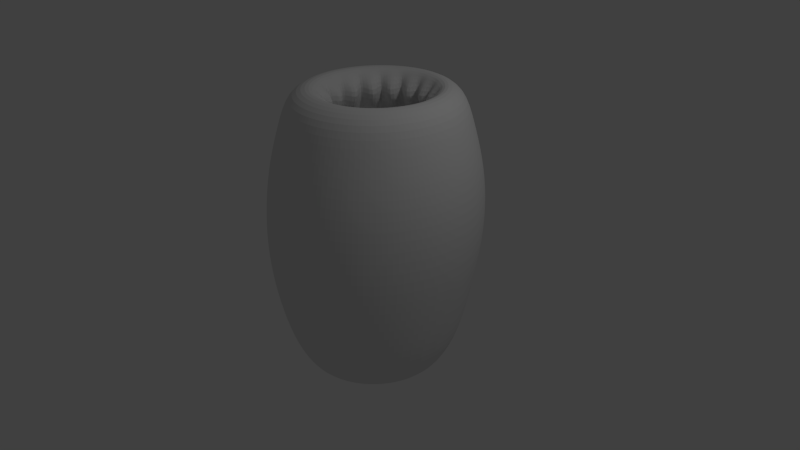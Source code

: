# Source: Lamprey_1_.blend  (saved by Blender 2.76.0; exported with 4.5.12 LTS)
import bpy
from mathutils import Matrix  # noqa: F401  (used for matrix-valued properties, if any)

bpy.ops.wm.read_factory_settings(use_empty=True)
scene = bpy.context.scene
scene.name = 'Scene'

# ---- collections
col_collection_1 = bpy.data.collections.new('Collection 1'); scene.collection.children.link(col_collection_1)

# ---- materials (node trees are filled in below, after node groups)
mat_material_001 = bpy.data.materials.new('Material.001')
mat_material_001.alpha_threshold = 0.0
mat_material_001.use_transparent_shadow = False
mat_material_001.roughness = 0.5

# ---- material node trees

# ---- world
world_world = bpy.data.worlds.new('World'); scene.world = world_world
world_world.color = (0.05088, 0.05088, 0.05088)
world_world.use_sun_shadow = False
world_world.sun_shadow_jitter_overblur = 0.0
world_world.cycles.sampling_method = 'MANUAL'
world_world.cycles.sample_map_resolution = 256

# ---- cameras
cam_camera = bpy.data.cameras.new('Camera')
cam_camera.clip_end = 100.0
cam_camera.lens = 35.0
cam_camera.sensor_width = 32.0
cam_camera.sensor_height = 18.0
cam_camera.ortho_scale = 7.314
cam_camera.dof.focus_distance = 0.0
cam_camera.dof.aperture_fstop = 128.0

# ---- lights
light_lamp = bpy.data.lights.new('Lamp', 'POINT')
light_lamp.transmission_factor = 0.0
light_lamp.cutoff_distance = 30.0
light_lamp.energy = 100.0
light_lamp.shadow_buffer_clip_start = 1.001
light_lamp.shadow_soft_size = 0.1
light_lamp.shadow_maximum_resolution = 0.006
light_lamp.use_absolute_resolution = True
light_lamp.cycles.use_multiple_importance_sampling = False

# ---- meshes
me_cylinder = bpy.data.meshes.new('Cylinder')
me_cylinder.from_pydata([(-2.964e-08, 1.3, 0.1905), (-7.62e-09, 1.062, 0.9121), (0.2536, 1.275, 0.1905), (0.2072, 1.042, 0.9121), (0.4974, 1.201, 0.1905), (0.4064, 0.9812, 0.9121), (0.7221, 1.081, 0.1905), (0.59, 0.883, 0.9121), (0.919, 0.919, 0.1905), (0.751, 0.751, 0.9121), (1.081, 0.7221, 0.1905), (0.883, 0.59, 0.9121), (1.201, 0.4974, 0.1905), (0.9812, 0.4064, 0.9121), (1.275, 0.2536, 0.1905), (1.042, 0.2072, 0.9121), (1.3, 1.249e-08, 0.1905), (1.062, 6.168e-08, 0.9121), (1.275, -0.2536, 0.1905), (1.042, -0.2072, 0.9121), (1.201, -0.4974, 0.1905), (0.9812, -0.4064, 0.9121), (1.081, -0.7221, 0.1905), (0.883, -0.59, 0.9121), (0.919, -0.919, 0.1905), (0.751, -0.751, 0.9121), (0.7221, -1.081, 0.1905), (0.59, -0.883, 0.9121), (0.4974, -1.201, 0.1905), (0.4064, -0.9812, 0.9121), (0.2536, -1.275, 0.1905), (0.2072, -1.042, 0.9121), (-4.531e-07, -1.3, 0.1905), (-3.537e-07, -1.062, 0.9121), (-0.2536, -1.275, 0.1905), (-0.2072, -1.042, 0.9121), (-0.4974, -1.201, 0.1905), (-0.4064, -0.9812, 0.9121), (-0.7221, -1.081, 0.1905), (-0.59, -0.883, 0.9121), (-0.919, -0.919, 0.1905), (-0.751, -0.751, 0.9121), (-1.081, -0.7221, 0.1905), (-0.883, -0.59, 0.9121), (-1.201, -0.4974, 0.1905), (-0.9812, -0.4064, 0.9121), (-1.275, -0.2536, 0.1905), (-1.042, -0.2072, 0.9121), (-1.3, 1.169e-06, 0.1905), (-1.062, 1.007e-06, 0.9121), (-1.275, 0.2536, 0.1905), (-1.042, 0.2072, 0.9121), (-1.201, 0.4974, 0.1905), (-0.9812, 0.4064, 0.9121), (-1.081, 0.7221, 0.1905), (-0.883, 0.59, 0.9121), (-0.919, 0.919, 0.1905), (-0.7509, 0.751, 0.9121), (-0.7221, 1.081, 0.1905), (-0.59, 0.883, 0.9121), (-0.4974, 1.201, 0.1905), (-0.4064, 0.9812, 0.9121), (-0.2536, 1.275, 0.1905), (-0.2072, 1.042, 0.9121), (-0.01527, 0.7339, 1.113), (0.1275, 0.7198, 1.113), (0.2649, 0.6781, 1.113), (0.3914, 0.6105, 1.113), (0.5023, 0.5195, 1.113), (0.5934, 0.4085, 1.113), (0.661, 0.282, 1.113), (0.7027, 0.1447, 1.113), (0.7167, 0.00185, 1.113), (0.7027, -0.141, 1.113), (0.661, -0.2783, 1.113), (0.5934, -0.4048, 1.113), (0.5023, -0.5158, 1.113), (0.3914, -0.6068, 1.113), (0.2649, -0.6744, 1.113), (0.1275, -0.7161, 1.113), (-0.01527, -0.7302, 1.113), (-0.1581, -0.7161, 1.113), (-0.2954, -0.6744, 1.113), (-0.4219, -0.6068, 1.113), (-0.5329, -0.5158, 1.113), (-0.6239, -0.4048, 1.113), (-0.6916, -0.2783, 1.113), (-0.7332, -0.141, 1.113), (-0.7473, 0.001851, 1.113), (-0.7332, 0.1447, 1.113), (-0.6916, 0.282, 1.113), (-0.6239, 0.4085, 1.113), (-0.5329, 0.5195, 1.113), (-0.4219, 0.6105, 1.113), (-0.2954, 0.6781, 1.113), (-0.1581, 0.7198, 1.113), (0.03107, 0.5615, 1.025), (0.2038, 0.7736, 1.045), (0.2501, 0.5167, 1.025), (0.4992, 0.6512, 1.045), (0.4357, 0.3892, 1.025), (0.7253, 0.4251, 1.045), (0.5598, 0.1983, 1.025), (0.8477, 0.1297, 1.045), (0.6033, -0.02683, 1.025), (0.8477, -0.1901, 1.045), (0.5598, -0.252, 1.025), (0.7253, -0.4855, 1.045), (0.4357, -0.4428, 1.025), (0.4992, -0.7116, 1.045), (0.2501, -0.5704, 1.025), (0.2038, -0.834, 1.045), (0.03107, -0.6152, 1.025), (-0.116, -0.834, 1.045), (-0.1879, -0.5704, 1.025), (-0.4114, -0.7116, 1.045), (-0.3736, -0.4428, 1.025), (-0.6375, -0.4855, 1.045), (-0.4976, -0.252, 1.025), (-0.7599, -0.1901, 1.045), (-0.5412, -0.02683, 1.025), (-0.7599, 0.1297, 1.045), (-0.4976, 0.1983, 1.025), (-0.6375, 0.4251, 1.045), (-0.3736, 0.3892, 1.025), (-0.4114, 0.6512, 1.045), (-0.1879, 0.5167, 1.025), (-0.116, 0.7736, 1.045), (-0.1237, 1.058, 0.8395), (0.103, 0.718, 0.9701), (0.2035, 0.9812, 0.8395), (0.3692, 0.6077, 0.9701), (0.481, 0.7611, 0.8395), (0.573, 0.4039, 0.9701), (0.6663, 0.4318, 0.8395), (0.6833, 0.1377, 0.9701), (0.7314, 0.04331, 0.8395), (0.6833, -0.1505, 0.9701), (0.6663, -0.3452, 0.8395), (0.573, -0.4167, 0.9701), (0.481, -0.6745, 0.8395), (0.3692, -0.6205, 0.9701), (0.2035, -0.8946, 0.8395), (0.103, -0.7308, 0.9701), (-0.1237, -0.9718, 0.8395), (-0.1852, -0.7308, 0.9701), (-0.451, -0.8946, 0.8395), (-0.4515, -0.6205, 0.9701), (-0.7284, -0.6745, 0.8395), (-0.6552, -0.4167, 0.9701), (-0.9138, -0.3452, 0.8395), (-0.7655, -0.1505, 0.9701), (-0.9789, 0.04331, 0.8395), (-0.7655, 0.1377, 0.9701), (-0.9138, 0.4318, 0.8395), (-0.6552, 0.4039, 0.9701), (-0.7284, 0.7611, 0.8395), (-0.4515, 0.6077, 0.9701), (-0.451, 0.9812, 0.8395), (-0.1852, 0.718, 0.9701), (-0.04112, 0.6211, 0.741), (0.0813, 0.6091, 0.741), (0.199, 0.5734, 0.741), (0.3075, 0.5154, 0.741), (0.4026, 0.4373, 0.741), (0.4806, 0.3422, 0.741), (0.5386, 0.2337, 0.741), (0.5743, 0.116, 0.741), (0.5864, -0.006397, 0.741), (0.5743, -0.1288, 0.741), (0.5386, -0.2465, 0.741), (0.4806, -0.355, 0.741), (0.4026, -0.4501, 0.741), (0.3075, -0.5282, 0.741), (0.199, -0.5862, 0.741), (0.0813, -0.6219, 0.741), (-0.04112, -0.6339, 0.741), (-0.1635, -0.6219, 0.741), (-0.2813, -0.5862, 0.741), (-0.3898, -0.5282, 0.741), (-0.4849, -0.4501, 0.741), (-0.5629, -0.355, 0.741), (-0.6209, -0.2465, 0.741), (-0.6566, -0.1288, 0.741), (-0.6687, -0.006396, 0.741), (-0.6566, 0.116, 0.741), (-0.6209, 0.2337, 0.741), (-0.5629, 0.3422, 0.741), (-0.4849, 0.4373, 0.741), (-0.3898, 0.5154, 0.741), (-0.2813, 0.5734, 0.741), (-0.1635, 0.6091, 0.741), (0.02204, 1.43, -0.6725), (0.2903, 1.403, -0.6725), (0.5483, 1.325, -0.6725), (0.7861, 1.198, -0.6725), (0.9945, 1.027, -0.6725), (1.166, 0.8186, -0.6725), (1.293, 0.5809, -0.6725), (1.371, 0.3229, -0.6725), (1.397, 0.05456, -0.6725), (1.371, -0.2137, -0.6725), (1.293, -0.4717, -0.6725), (1.166, -0.7095, -0.6725), (0.9945, -0.9179, -0.6725), (0.7861, -1.089, -0.6725), (0.5483, -1.216, -0.6725), (0.2903, -1.294, -0.6725), (0.02204, -1.321, -0.6725), (-0.2463, -1.294, -0.6725), (-0.5043, -1.216, -0.6725), (-0.742, -1.089, -0.6725), (-0.9504, -0.9179, -0.6725), (-1.121, -0.7095, -0.6725), (-1.249, -0.4717, -0.6725), (-1.327, -0.2137, -0.6725), (-1.353, 0.05456, -0.6725), (-1.327, 0.3229, -0.6725), (-1.249, 0.5809, -0.6725), (-1.121, 0.8186, -0.6725), (-0.9504, 1.027, -0.6725), (-0.742, 1.198, -0.6725), (-0.5043, 1.325, -0.6725), (-0.2463, 1.403, -0.6725), (0.008584, 0.9452, -1.775), (0.172, 0.9291, -1.775), (0.3291, 0.8815, -1.775), (0.4739, 0.8041, -1.775), (0.6008, 0.6999, -1.775), (0.7049, 0.573, -1.775), (0.7823, 0.4282, -1.775), (0.83, 0.2711, -1.775), (0.846, 0.1078, -1.775), (0.83, -0.05563, -1.775), (0.7823, -0.2127, -1.775), (0.7049, -0.3575, -1.775), (0.6008, -0.4844, -1.775), (0.4739, -0.5886, -1.775), (0.3291, -0.666, -1.775), (0.172, -0.7136, -1.775), (0.008584, -0.7297, -1.775), (-0.1548, -0.7136, -1.775), (-0.3119, -0.666, -1.775), (-0.4567, -0.5886, -1.775), (-0.5836, -0.4844, -1.775), (-0.6877, -0.3575, -1.775), (-0.7651, -0.2127, -1.775), (-0.8128, -0.05563, -1.775), (-0.8289, 0.1078, -1.775), (-0.8128, 0.2711, -1.775), (-0.7651, 0.4282, -1.775), (-0.6877, 0.573, -1.775), (-0.5836, 0.6999, -1.775), (-0.4567, 0.8041, -1.775), (-0.3119, 0.8815, -1.775), (-0.1548, 0.9291, -1.775), (0.01917, 0.8376, -1.7), (0.158, 0.824, -1.7), (0.2915, 0.7835, -1.7), (0.4145, 0.7177, -1.7), (0.5224, 0.6292, -1.7), (0.6109, 0.5214, -1.7), (0.6766, 0.3984, -1.7), (0.7171, 0.2649, -1.7), (0.7308, 0.126, -1.7), (0.7171, -0.0128, -1.7), (0.6766, -0.1463, -1.7), (0.6109, -0.2693, -1.7), (0.5224, -0.3772, -1.7), (0.4145, -0.4657, -1.7), (0.2915, -0.5314, -1.7), (0.158, -0.5719, -1.7), (0.01917, -0.5856, -1.7), (-0.1197, -0.5719, -1.7), (-0.2532, -0.5314, -1.7), (-0.3762, -0.4657, -1.7), (-0.484, -0.3772, -1.7), (-0.5725, -0.2693, -1.7), (-0.6383, -0.1463, -1.7), (-0.6788, -0.0128, -1.7), (-0.6924, 0.126, -1.7), (-0.6788, 0.2649, -1.7), (-0.6383, 0.3984, -1.7), (-0.5725, 0.5214, -1.7), (-0.484, 0.6292, -1.7), (-0.3762, 0.7177, -1.7), (-0.2532, 0.7835, -1.7), (-0.1197, 0.824, -1.7), (0.02028, 0.9095, -1.569), (0.08175, 0.4647, -1.506), (0.3227, 0.8494, -1.569), (0.1953, 0.4121, -1.506), (0.5792, 0.678, -1.569), (0.2823, 0.3149, -1.506), (0.7505, 0.4216, -1.569), (0.3293, 0.1879, -1.506), (0.8106, 0.1192, -1.569), (0.3293, 0.05044, -1.506), (0.7505, -0.1833, -1.569), (0.2823, -0.07656, -1.506), (0.5792, -0.4397, -1.569), (0.1953, -0.1738, -1.506), (0.3227, -0.611, -1.569), (0.08175, -0.2264, -1.506), (0.02028, -0.6712, -1.569), (-0.04119, -0.2264, -1.506), (-0.2822, -0.611, -1.569), (-0.1548, -0.1738, -1.506), (-0.5386, -0.4397, -1.569), (-0.2417, -0.07656, -1.506), (-0.7099, -0.1833, -1.569), (-0.2888, 0.05044, -1.506), (-0.7701, 0.1192, -1.569), (-0.2888, 0.1879, -1.506), (-0.7099, 0.4216, -1.569), (-0.2417, 0.3149, -1.506), (-0.5386, 0.678, -1.569), (-0.1548, 0.4121, -1.506), (-0.2822, 0.8494, -1.569), (-0.04119, 0.4647, -1.506), (0.02028, 0.8903, -1.317), (0.1721, 0.9497, -1.297), (0.3154, 0.8316, -1.317), (0.4526, 0.8233, -1.297), (0.5656, 0.6645, -1.317), (0.6673, 0.5896, -1.297), (0.7328, 0.4143, -1.317), (0.7835, 0.2844, -1.297), (0.7915, 0.1192, -1.317), (0.7835, -0.04604, -1.297), (0.7328, -0.1759, -1.317), (0.6673, -0.3513, -1.297), (0.5656, -0.4261, -1.317), (0.4526, -0.5849, -1.297), (0.3154, -0.5933, -1.317), (0.1721, -0.7114, -1.297), (0.02028, -0.652, -1.317), (-0.1315, -0.7114, -1.297), (-0.2748, -0.5933, -1.317), (-0.412, -0.5849, -1.297), (-0.525, -0.4261, -1.317), (-0.6267, -0.3513, -1.297), (-0.6922, -0.1759, -1.317), (-0.7429, -0.04604, -1.297), (-0.7509, 0.1192, -1.317), (-0.7429, 0.2844, -1.297), (-0.6922, 0.4143, -1.317), (-0.6267, 0.5896, -1.297), (-0.525, 0.6645, -1.317), (-0.412, 0.8233, -1.297), (-0.2748, 0.8316, -1.317), (-0.1315, 0.9497, -1.297), (-0.02173, 0.9472, -1.285), (0.1287, 0.9324, -1.285), (0.2733, 0.8885, -1.285), (0.4066, 0.8173, -1.285), (0.5234, 0.7214, -1.285), (0.6193, 0.6046, -1.285), (0.6905, 0.4713, -1.285), (0.7344, 0.3267, -1.285), (0.7492, 0.1763, -1.285), (0.7344, 0.02593, -1.285), (0.6905, -0.1187, -1.285), (0.6193, -0.252, -1.285), (0.5234, -0.3688, -1.285), (0.4066, -0.4647, -1.285), (0.2733, -0.5359, -1.285), (0.1287, -0.5798, -1.285), (-0.02173, -0.5946, -1.285), (-0.1721, -0.5798, -1.285), (-0.3167, -0.5359, -1.285), (-0.45, -0.4647, -1.285), (-0.5668, -0.3688, -1.285), (-0.6627, -0.252, -1.285), (-0.7339, -0.1187, -1.285), (-0.7778, 0.02593, -1.285), (-0.7926, 0.1763, -1.285), (-0.7778, 0.3267, -1.285), (-0.7339, 0.4713, -1.285), (-0.6627, 0.6046, -1.285), (-0.5668, 0.7214, -1.285), (-0.45, 0.8173, -1.285), (-0.3167, 0.8885, -1.285), (-0.1721, 0.9324, -1.285), (-0.01931, 0.6844, -1.236), (0.1941, 0.966, -1.25), (0.1617, 0.6507, -1.236), (0.4557, 0.8576, -1.25), (0.3557, 0.5291, -1.236), (0.656, 0.6574, -1.25), (0.4707, 0.357, -1.236), (0.7643, 0.3958, -1.25), (0.511, 0.1541, -1.236), (0.7643, 0.1126, -1.25), (0.4707, -0.04891, -1.236), (0.656, -0.149, -1.25), (0.3557, -0.221, -1.236), (0.4557, -0.3493, -1.25), (0.1836, -0.3359, -1.236), (0.1941, -0.4577, -1.25), (-0.01931, -0.3763, -1.236), (-0.0891, -0.4577, -1.25), (-0.2223, -0.3359, -1.236), (-0.3507, -0.3493, -1.25), (-0.3943, -0.221, -1.236), (-0.551, -0.149, -1.25), (-0.5093, -0.04891, -1.236), (-0.6593, 0.1126, -1.25), (-0.5497, 0.1541, -1.236), (-0.6593, 0.3958, -1.25), (-0.5093, 0.357, -1.236), (-0.551, 0.6574, -1.25), (-0.3943, 0.5291, -1.236), (-0.3507, 0.8576, -1.25), (-0.2223, 0.644, -1.236), (-0.0891, 0.966, -1.25), (-0.01931, 0.5331, -1.082), (0.1758, 0.7607, -0.6895), (0.1383, 0.5037, -1.082), (0.4036, 0.6664, -0.6895), (0.3073, 0.3978, -1.082), (0.578, 0.492, -0.6895), (0.4074, 0.248, -1.082), (0.6724, 0.2642, -0.6895), (0.4425, 0.07126, -1.082), (0.6724, 0.01758, -0.6895), (0.4074, -0.1055, -1.082), (0.578, -0.2102, -0.6895), (0.3073, -0.2553, -1.082), (0.4036, -0.3846, -0.6895), (0.1574, -0.3554, -1.082), (0.1758, -0.479, -0.6895), (-0.01931, -0.3906, -1.082), (-0.0708, -0.479, -0.6895), (-0.1961, -0.3554, -1.082), (-0.2986, -0.3846, -0.6895), (-0.3459, -0.2553, -1.082), (-0.473, -0.2102, -0.6895), (-0.446, -0.1055, -1.082), (-0.5674, 0.01758, -0.6895), (-0.4811, 0.07126, -1.082), (-0.5674, 0.2642, -0.6895), (-0.446, 0.248, -1.082), (-0.473, 0.492, -0.6895), (-0.3459, 0.3978, -1.082), (-0.2986, 0.6664, -0.6895), (-0.196, 0.4979, -1.082), (-0.0708, 0.7607, -0.6895), (-0.07653, 0.9308, -0.2036), (-0.01116, 0.2319, 0.207), (0.192, 0.8774, -0.2036), (0.03953, 0.2156, 0.207), (0.4196, 0.7253, -0.2036), (0.07832, 0.1855, 0.207), (0.5717, 0.4977, -0.2036), (0.09932, 0.1461, 0.207), (0.6251, 0.2292, -0.2036), (0.09932, 0.1036, 0.207), (0.5717, -0.03935, -0.2036), (0.07832, 0.06422, 0.207), (1.044, -0.8644, 0.2443), (0.1555, -0.09988, 0.7332), (0.192, -0.4191, -0.2036), (0.03693, -0.1413, 0.7332), (-0.07653, -0.4725, -0.2036), (-0.06602, 0.01781, 0.207), (-0.345, -0.4191, -0.2036), (-0.1167, 0.03411, 0.207), (-0.5727, -0.267, -0.2036), (-0.1555, 0.06422, 0.207), (-0.7248, -0.03935, -0.2036), (-0.1765, 0.1036, 0.207), (-0.7782, 0.2292, -0.2036), (-0.1765, 0.1461, 0.207), (-0.7248, 0.4977, -0.2036), (-0.1555, 0.1855, 0.207), (-0.5727, 0.7253, -0.2036), (-0.1167, 0.2156, 0.207), (-0.345, 0.8774, -0.2036), (-0.06602, 0.2319, 0.207), (-0.04615, 0.658, 0.667), (0.05015, 0.2999, 0.6583), (0.2205, 0.6324, 0.6514), (0.1702, 0.2697, 0.6603), (0.4563, 0.5076, 0.6222), (0.2669, 0.2033, 0.6632), (0.6254, 0.3028, 0.5838), (0.3256, 0.111, 0.6668), (0.7019, 0.04899, 0.5421), (0.3373, 0.006717, 0.6703), (0.6743, -0.2151, 0.5033), (0.3002, -0.09361, 0.6734), (0.5467, -0.4493, 0.4735), (0.06712, 0.004641, 0.1584), (0.3386, -0.6179, 0.4571), (0.01961, -0.01487, 0.1591), (0.08164, -0.6953, 0.4566), (-0.01622, -0.2347, 0.6755), (-0.185, -0.6697, 0.4722), (-0.1363, -0.2044, 0.6735), (-0.4208, -0.545, 0.5014), (-0.233, -0.138, 0.6705), (-0.5899, -0.3401, 0.5398), (-0.2917, -0.0457, 0.667), (-0.6664, -0.08634, 0.5815), (-0.3034, 0.05856, 0.6634), (-0.6172, 0.1818, 0.6344), (-0.2616, 0.1639, 0.6603), (-0.5227, 0.4205, 0.6366), (-0.1861, 0.24, 0.6584), (-0.3031, 0.5806, 0.6665), (-0.07496, 0.2895, 0.6576), (1.065, -0.1106, -1.68), (1.004, -0.3122, -1.68), (-1.043, -0.1106, -1.68), (-1.064, 0.0991, -1.68), (0.9045, -0.4981, -1.68), (-1.043, 0.3088, -1.68), (0.7708, -0.6609, -1.68), (-0.9823, 0.5104, -1.68), (0.6079, -0.7946, -1.68), (-0.8829, 0.6963, -1.68), (0.4221, -0.8939, -1.68), (0.01077, 1.174, -1.68), (0.2205, 1.153, -1.68), (-0.7493, 0.8591, -1.68), (0.2205, -0.9551, -1.68), (0.4221, 1.092, -1.68), (-0.5864, 0.9928, -1.68), (0.01077, -0.9758, -1.68), (0.6079, 0.9928, -1.68), (-0.4006, 1.092, -1.68), (-0.1989, -0.9551, -1.68), (0.7708, 0.8591, -1.68), (-0.1989, 1.153, -1.68), (-0.4006, -0.8939, -1.68), (0.9045, 0.6963, -1.68), (-0.5864, -0.7946, -1.68), (1.004, 0.5104, -1.68), (-0.7493, -0.6609, -1.68), (1.065, 0.3088, -1.68), (-0.8829, -0.4981, -1.68), (1.086, 0.0991, -1.68), (-0.9823, -0.3122, -1.68), (1.176, -0.1441, -1.408), (-1.148, -0.1441, -1.408), (0.01382, 1.272, -1.408), (1.108, -0.3663, -1.408), (-1.171, 0.08705, -1.408), (0.9989, -0.5712, -1.408), (-1.148, 0.3182, -1.408), (0.8516, -0.7507, -1.408), (-1.081, 0.5404, -1.408), (0.672, -0.898, -1.408), (-0.9713, 0.7453, -1.408), (0.4672, -1.008, -1.408), (0.245, 1.249, -1.408), (-0.8239, 0.9248, -1.408), (0.245, -1.075, -1.408), (0.4672, 1.182, -1.408), (-0.6444, 1.072, -1.408), (0.01382, -1.098, -1.408), (0.672, 1.072, -1.408), (-0.4396, 1.182, -1.408), (-0.2173, -1.075, -1.408), (0.8516, 0.9248, -1.408), (-0.2173, 1.249, -1.408), (-0.4396, -1.008, -1.408), (0.9989, 0.7453, -1.408), (-0.6444, -0.898, -1.408), (1.108, 0.5404, -1.408), (-0.8239, -0.7507, -1.408), (1.176, 0.3182, -1.408), (-0.9713, -0.5712, -1.408), (1.199, 0.08705, -1.408), (-1.081, -0.3663, -1.408), (1.304, -0.185, -1.04), (-1.268, -0.185, -1.04), (0.01793, 1.382, -1.04), (1.229, -0.4309, -1.04), (-1.293, 0.0708, -1.04), (1.108, -0.6576, -1.04), (-1.268, 0.3266, -1.04), (0.945, -0.8562, -1.04), (-1.193, 0.5725, -1.04), (0.7463, -1.019, -1.04), (-1.072, 0.7992, -1.04), (0.5196, -1.14, -1.04), (0.2737, 1.357, -1.04), (-0.9091, 0.9978, -1.04), (0.2737, -1.215, -1.04), (0.5196, 1.282, -1.04), (-0.7104, 1.161, -1.04), (0.01793, -1.24, -1.04), (0.7463, 1.161, -1.04), (-0.4838, 1.282, -1.04), (-0.2378, -1.215, -1.04), (0.945, 0.9978, -1.04), (-0.2378, 1.357, -1.04), (-0.4838, -1.14, -1.04), (1.108, 0.7992, -1.04), (-0.7104, -1.019, -1.04), (1.229, 0.5725, -1.04), (-0.9091, -0.8562, -1.04), (1.304, 0.3266, -1.04), (-1.072, -0.6576, -1.04), (1.329, 0.0708, -1.04), (-1.193, -0.4309, -1.04), (0.9862, 1.002, -0.241), (1.158, 0.7934, -0.241), (0.7772, -1.119, -0.241), (0.5388, -1.247, -0.241), (-1.263, -0.5005, -0.241), (-1.342, -0.2418, -0.241), (0.01102, 1.406, -0.241), (0.2801, 1.38, -0.241), (-0.258, 1.38, -0.241), (1.364, -0.2418, -0.241), (1.285, -0.5005, -0.241), (-0.5167, -1.247, -0.241), (-0.7551, -1.119, -0.241), (-1.136, 0.7934, -0.241), (-0.9641, 1.002, -0.241), (1.285, 0.555, -0.241), (0.2801, -1.325, -0.241), (-1.368, 0.02728, -0.241), (0.5388, 1.301, -0.241), (1.158, -0.7389, -0.241), (-0.9641, -0.9479, -0.241), (-0.7551, 1.174, -0.241), (1.364, 0.2963, -0.241), (0.01102, -1.352, -0.241), (-1.342, 0.2963, -0.241), (0.7772, 1.174, -0.241), (0.9862, -0.9479, -0.241), (-1.136, -0.7389, -0.241), (-0.5167, 1.301, -0.241), (1.39, 0.02728, -0.241), (-0.258, -1.325, -0.241), (-1.263, 0.555, -0.241), (-2.019e-08, 1.192, 0.5953), (0.2326, 1.17, 0.5953), (0.4563, 1.102, 0.5953), (0.6625, 0.9915, 0.5953), (0.8432, 0.8432, 0.5953), (0.9915, 0.6625, 0.5953), (1.102, 0.4563, 0.5953), (1.17, 0.2326, 0.5953), (1.192, 3.474e-08, 0.5953), (1.17, -0.2326, 0.5953), (1.102, -0.4563, 0.5953), (0.9915, -0.6625, 0.5953), (0.8432, -0.8432, 0.5953), (0.6625, -0.9915, 0.5953), (0.4563, -1.102, 0.5953), (0.2326, -1.17, 0.5953), (-4.087e-07, -1.192, 0.5953), (-0.2326, -1.17, 0.5953), (-0.4563, -1.102, 0.5953), (-0.6625, -0.9915, 0.5953), (-0.8432, -0.8432, 0.5953), (-0.9915, -0.6625, 0.5953), (-1.102, -0.4563, 0.5953), (-1.17, -0.2326, 0.5953), (-1.192, 1.096e-06, 0.5953), (-1.17, 0.2326, 0.5953), (-1.102, 0.4563, 0.5953), (-0.9915, 0.6625, 0.5953), (-0.8432, 0.8432, 0.5953), (-0.6625, 0.9915, 0.5953), (-0.4563, 1.102, 0.5953), (-0.2326, 1.17, 0.5953), (0.8282, -0.1655, 1.167), (0.8446, 0.001165, 1.167), (-0.3365, -0.788, 1.167), (-0.1763, -0.8366, 1.167), (-0.7199, 0.4757, 1.167), (-0.7988, 0.3281, 1.167), (0.7006, 0.4757, 1.167), (0.5944, 0.6052, 1.167), (0.3173, -0.788, 1.167), (0.465, -0.7091, 1.167), (-0.8474, -0.1655, 1.167), (-0.7988, -0.3257, 1.167), (-0.009614, 0.8554, 1.167), (-0.1763, 0.839, 1.167), (0.157, 0.839, 1.167), (0.7796, -0.3257, 1.167), (-0.4842, -0.7091, 1.167), (-0.6136, 0.6052, 1.167), (0.7796, 0.3281, 1.167), (0.157, -0.8366, 1.167), (-0.8638, 0.001166, 1.167), (0.3173, 0.7903, 1.167), (0.7006, -0.4734, 1.167), (-0.6136, -0.6028, 1.167), (-0.4842, 0.7114, 1.167), (0.8282, 0.1678, 1.167), (-0.009614, -0.853, 1.167), (-0.8474, 0.1678, 1.167), (0.465, 0.7114, 1.167), (0.5944, -0.6028, 1.167), (-0.7199, -0.4734, 1.167), (-0.3365, 0.7903, 1.167)], [], [(640, 1, 3, 641), (641, 3, 5, 642), (642, 5, 7, 643), (643, 7, 9, 644), (644, 9, 11, 645), (645, 11, 13, 646), (646, 13, 15, 647), (647, 15, 17, 648), (648, 17, 19, 649), (649, 19, 21, 650), (650, 21, 23, 651), (651, 23, 25, 652), (652, 25, 27, 653), (653, 27, 29, 654), (654, 29, 31, 655), (655, 31, 33, 656), (656, 33, 35, 657), (657, 35, 37, 658), (658, 37, 39, 659), (659, 39, 41, 660), (660, 41, 43, 661), (661, 43, 45, 662), (662, 45, 47, 663), (663, 47, 49, 664), (664, 49, 51, 665), (665, 51, 53, 666), (666, 53, 55, 667), (667, 55, 57, 668), (668, 57, 59, 669), (669, 59, 61, 670), (670, 61, 63, 671), (671, 63, 1, 640), (672, 673, 72, 73), (674, 675, 81, 82), (676, 677, 90, 91), (678, 679, 68, 69), (680, 681, 77, 78), (682, 683, 86, 87), (684, 685, 95, 64), (686, 684, 64, 65), (687, 672, 73, 74), (688, 674, 82, 83), (689, 676, 91, 92), (690, 678, 69, 70), (691, 680, 78, 79), (692, 682, 87, 88), (693, 686, 65, 66), (694, 687, 74, 75), (695, 688, 83, 84), (696, 689, 92, 93), (697, 690, 70, 71), (698, 691, 79, 80), (699, 692, 88, 89), (700, 693, 66, 67), (701, 694, 75, 76), (702, 695, 84, 85), (703, 696, 93, 94), (673, 697, 71, 72), (675, 698, 80, 81), (677, 699, 89, 90), (679, 700, 67, 68), (681, 701, 76, 77), (683, 702, 85, 86), (685, 703, 94, 95), (89, 88, 120, 121), (76, 75, 107, 108), (90, 89, 121, 122), (77, 76, 108, 109), (91, 90, 122, 123), (78, 77, 109, 110), (65, 64, 96, 97), (92, 91, 123, 124), (79, 78, 110, 111), (66, 65, 97, 98), (93, 92, 124, 125), (80, 79, 111, 112), (67, 66, 98, 99), (94, 93, 125, 126), (81, 80, 112, 113), (68, 67, 99, 100), (95, 94, 126, 127), (82, 81, 113, 114), (69, 68, 100, 101), (64, 95, 127, 96), (83, 82, 114, 115), (70, 69, 101, 102), (84, 83, 115, 116), (71, 70, 102, 103), (85, 84, 116, 117), (72, 71, 103, 104), (86, 85, 117, 118), (73, 72, 104, 105), (87, 86, 118, 119), (74, 73, 105, 106), (88, 87, 119, 120), (75, 74, 106, 107), (97, 96, 128, 129), (124, 123, 155, 156), (111, 110, 142, 143), (98, 97, 129, 130), (125, 124, 156, 157), (112, 111, 143, 144), (99, 98, 130, 131), (126, 125, 157, 158), (113, 112, 144, 145), (100, 99, 131, 132), (127, 126, 158, 159), (114, 113, 145, 146), (101, 100, 132, 133), (96, 127, 159, 128), (115, 114, 146, 147), (102, 101, 133, 134), (116, 115, 147, 148), (103, 102, 134, 135), (117, 116, 148, 149), (104, 103, 135, 136), (118, 117, 149, 150), (105, 104, 136, 137), (119, 118, 150, 151), (106, 105, 137, 138), (120, 119, 151, 152), (107, 106, 138, 139), (121, 120, 152, 153), (108, 107, 139, 140), (122, 121, 153, 154), (109, 108, 140, 141), (123, 122, 154, 155), (110, 109, 141, 142), (132, 131, 163, 164), (159, 158, 190, 191), (146, 145, 177, 178), (133, 132, 164, 165), (128, 159, 191, 160), (147, 146, 178, 179), (134, 133, 165, 166), (148, 147, 179, 180), (135, 134, 166, 167), (149, 148, 180, 181), (136, 135, 167, 168), (150, 149, 181, 182), (137, 136, 168, 169), (151, 150, 182, 183), (138, 137, 169, 170), (152, 151, 183, 184), (139, 138, 170, 171), (153, 152, 184, 185), (140, 139, 171, 172), (154, 153, 185, 186), (141, 140, 172, 173), (155, 154, 186, 187), (142, 141, 173, 174), (129, 128, 160, 161), (156, 155, 187, 188), (143, 142, 174, 175), (130, 129, 161, 162), (157, 156, 188, 189), (144, 143, 175, 176), (131, 130, 162, 163), (158, 157, 189, 190), (145, 144, 176, 177), (608, 609, 197, 196), (610, 611, 206, 205), (612, 613, 215, 214), (614, 615, 193, 192), (616, 614, 192, 223), (617, 618, 202, 201), (619, 620, 211, 210), (621, 622, 220, 219), (609, 623, 198, 197), (611, 624, 207, 206), (613, 625, 216, 215), (615, 626, 194, 193), (618, 627, 203, 202), (620, 628, 212, 211), (622, 629, 221, 220), (623, 630, 199, 198), (624, 631, 208, 207), (625, 632, 217, 216), (626, 633, 195, 194), (627, 634, 204, 203), (628, 635, 213, 212), (629, 636, 222, 221), (630, 637, 200, 199), (631, 638, 209, 208), (632, 639, 218, 217), (633, 608, 196, 195), (634, 610, 205, 204), (635, 612, 214, 213), (636, 616, 223, 222), (637, 617, 201, 200), (638, 619, 210, 209), (639, 621, 219, 218), (512, 513, 234, 233), (514, 515, 248, 247), (513, 516, 235, 234), (515, 517, 249, 248), (516, 518, 236, 235), (517, 519, 250, 249), (518, 520, 237, 236), (519, 521, 251, 250), (520, 522, 238, 237), (523, 524, 225, 224), (521, 525, 252, 251), (522, 526, 239, 238), (524, 527, 226, 225), (525, 528, 253, 252), (526, 529, 240, 239), (527, 530, 227, 226), (528, 531, 254, 253), (529, 532, 241, 240), (530, 533, 228, 227), (531, 534, 255, 254), (532, 535, 242, 241), (533, 536, 229, 228), (534, 523, 224, 255), (535, 537, 243, 242), (536, 538, 230, 229), (537, 539, 244, 243), (538, 540, 231, 230), (539, 541, 245, 244), (540, 542, 232, 231), (541, 543, 246, 245), (542, 512, 233, 232), (543, 514, 247, 246), (236, 237, 269, 268), (250, 251, 283, 282), (237, 238, 270, 269), (224, 225, 257, 256), (251, 252, 284, 283), (238, 239, 271, 270), (225, 226, 258, 257), (252, 253, 285, 284), (239, 240, 272, 271), (226, 227, 259, 258), (253, 254, 286, 285), (240, 241, 273, 272), (227, 228, 260, 259), (254, 255, 287, 286), (241, 242, 274, 273), (228, 229, 261, 260), (255, 224, 256, 287), (242, 243, 275, 274), (229, 230, 262, 261), (243, 244, 276, 275), (230, 231, 263, 262), (244, 245, 277, 276), (231, 232, 264, 263), (245, 246, 278, 277), (232, 233, 265, 264), (246, 247, 279, 278), (233, 234, 266, 265), (247, 248, 280, 279), (234, 235, 267, 266), (248, 249, 281, 280), (235, 236, 268, 267), (249, 250, 282, 281), (271, 272, 304, 303), (258, 259, 291, 290), (285, 286, 318, 317), (272, 273, 305, 304), (259, 260, 292, 291), (286, 287, 319, 318), (273, 274, 306, 305), (260, 261, 293, 292), (287, 256, 288, 319), (274, 275, 307, 306), (261, 262, 294, 293), (275, 276, 308, 307), (262, 263, 295, 294), (276, 277, 309, 308), (263, 264, 296, 295), (277, 278, 310, 309), (264, 265, 297, 296), (278, 279, 311, 310), (265, 266, 298, 297), (279, 280, 312, 311), (266, 267, 299, 298), (280, 281, 313, 312), (267, 268, 300, 299), (281, 282, 314, 313), (268, 269, 301, 300), (282, 283, 315, 314), (269, 270, 302, 301), (256, 257, 289, 288), (283, 284, 316, 315), (270, 271, 303, 302), (257, 258, 290, 289), (284, 285, 317, 316), (306, 307, 339, 338), (293, 294, 326, 325), (307, 308, 340, 339), (294, 295, 327, 326), (308, 309, 341, 340), (295, 296, 328, 327), (309, 310, 342, 341), (296, 297, 329, 328), (310, 311, 343, 342), (297, 298, 330, 329), (311, 312, 344, 343), (298, 299, 331, 330), (312, 313, 345, 344), (299, 300, 332, 331), (313, 314, 346, 345), (300, 301, 333, 332), (314, 315, 347, 346), (301, 302, 334, 333), (288, 289, 321, 320), (315, 316, 348, 347), (302, 303, 335, 334), (289, 290, 322, 321), (316, 317, 349, 348), (303, 304, 336, 335), (290, 291, 323, 322), (317, 318, 350, 349), (304, 305, 337, 336), (291, 292, 324, 323), (318, 319, 351, 350), (305, 306, 338, 337), (292, 293, 325, 324), (319, 288, 320, 351), (341, 342, 374, 373), (328, 329, 361, 360), (342, 343, 375, 374), (329, 330, 362, 361), (343, 344, 376, 375), (330, 331, 363, 362), (344, 345, 377, 376), (331, 332, 364, 363), (345, 346, 378, 377), (332, 333, 365, 364), (346, 347, 379, 378), (333, 334, 366, 365), (320, 321, 353, 352), (347, 348, 380, 379), (334, 335, 367, 366), (321, 322, 354, 353), (348, 349, 381, 380), (335, 336, 368, 367), (322, 323, 355, 354), (349, 350, 382, 381), (336, 337, 369, 368), (323, 324, 356, 355), (350, 351, 383, 382), (337, 338, 370, 369), (324, 325, 357, 356), (351, 320, 352, 383), (338, 339, 371, 370), (325, 326, 358, 357), (339, 340, 372, 371), (326, 327, 359, 358), (340, 341, 373, 372), (327, 328, 360, 359), (376, 377, 409, 408), (363, 364, 396, 395), (377, 378, 410, 409), (364, 365, 397, 396), (378, 379, 411, 410), (365, 366, 398, 397), (352, 353, 385, 384), (379, 380, 412, 411), (366, 367, 399, 398), (353, 354, 386, 385), (380, 381, 413, 412), (367, 368, 400, 399), (354, 355, 387, 386), (381, 382, 414, 413), (368, 369, 401, 400), (355, 356, 388, 387), (382, 383, 415, 414), (369, 370, 402, 401), (356, 357, 389, 388), (383, 352, 384, 415), (370, 371, 403, 402), (357, 358, 390, 389), (371, 372, 404, 403), (358, 359, 391, 390), (372, 373, 405, 404), (359, 360, 392, 391), (373, 374, 406, 405), (360, 361, 393, 392), (374, 375, 407, 406), (361, 362, 394, 393), (375, 376, 408, 407), (362, 363, 395, 394), (384, 385, 417, 416), (411, 412, 444, 443), (398, 399, 431, 430), (385, 386, 418, 417), (412, 413, 445, 444), (399, 400, 432, 431), (386, 387, 419, 418), (413, 414, 446, 445), (400, 401, 433, 432), (387, 388, 420, 419), (414, 415, 447, 446), (401, 402, 434, 433), (388, 389, 421, 420), (415, 384, 416, 447), (402, 403, 435, 434), (389, 390, 422, 421), (403, 404, 436, 435), (390, 391, 423, 422), (404, 405, 437, 436), (391, 392, 424, 423), (405, 406, 438, 437), (392, 393, 425, 424), (406, 407, 439, 438), (393, 394, 426, 425), (407, 408, 440, 439), (394, 395, 427, 426), (408, 409, 441, 440), (395, 396, 428, 427), (409, 410, 442, 441), (396, 397, 429, 428), (410, 411, 443, 442), (397, 398, 430, 429), (419, 420, 452, 451), (446, 447, 479, 478), (433, 434, 466, 465), (420, 421, 453, 452), (447, 416, 448, 479), (434, 435, 467, 466), (421, 422, 454, 453), (435, 436, 468, 467), (422, 423, 455, 454), (436, 437, 469, 468), (423, 424, 456, 455), (437, 438, 470, 469), (424, 425, 457, 456), (438, 439, 471, 470), (425, 426, 458, 457), (439, 440, 472, 471), (426, 427, 459, 458), (440, 441, 473, 472), (427, 428, 460, 459), (441, 442, 474, 473), (428, 429, 461, 460), (442, 443, 475, 474), (429, 430, 462, 461), (416, 417, 449, 448), (443, 444, 476, 475), (430, 431, 463, 462), (417, 418, 450, 449), (444, 445, 477, 476), (431, 432, 464, 463), (418, 419, 451, 450), (445, 446, 478, 477), (432, 433, 465, 464), (454, 455, 487, 486), (468, 469, 501, 500), (455, 456, 488, 487), (469, 470, 502, 501), (456, 457, 489, 488), (470, 471, 503, 502), (457, 458, 490, 489), (471, 472, 504, 503), (458, 459, 491, 490), (472, 473, 505, 504), (459, 460, 492, 491), (473, 474, 506, 505), (460, 461, 493, 492), (474, 475, 507, 506), (461, 462, 494, 493), (448, 449, 481, 480), (475, 476, 508, 507), (462, 463, 495, 494), (449, 450, 482, 481), (476, 477, 509, 508), (463, 464, 496, 495), (450, 451, 483, 482), (477, 478, 510, 509), (464, 465, 497, 496), (451, 452, 484, 483), (478, 479, 511, 510), (465, 466, 498, 497), (452, 453, 485, 484), (479, 448, 480, 511), (466, 467, 499, 498), (453, 454, 486, 485), (467, 468, 500, 499), (163, 483, 484, 485, 165, 164), (165, 485, 486, 166), (166, 486, 487, 167), (167, 487, 488, 168), (168, 488, 489, 169), (169, 489, 490, 170), (170, 490, 491, 171), (171, 491, 492, 172), (172, 492, 493, 173), (173, 493, 494, 174), (174, 494, 495, 175), (175, 495, 496, 176), (176, 496, 497, 177), (177, 497, 498, 178), (178, 498, 499, 179), (179, 499, 500, 180), (180, 500, 501, 181), (181, 501, 502, 182), (182, 502, 503, 183), (183, 503, 504, 184), (184, 504, 505, 185), (185, 505, 506, 186), (186, 506, 507, 187), (187, 507, 508, 188), (188, 508, 509, 189), (189, 509, 510, 190), (190, 510, 511, 191), (191, 511, 480, 160), (160, 480, 481, 161), (162, 482, 483, 163), (161, 481, 482, 162), (575, 545, 514, 543), (574, 544, 512, 542), (573, 575, 543, 541), (572, 574, 542, 540), (571, 573, 541, 539), (570, 572, 540, 538), (569, 571, 539, 537), (568, 570, 538, 536), (567, 569, 537, 535), (566, 546, 523, 534), (565, 568, 536, 533), (564, 567, 535, 532), (563, 566, 534, 531), (562, 565, 533, 530), (561, 564, 532, 529), (560, 563, 531, 528), (559, 562, 530, 527), (558, 561, 529, 526), (557, 560, 528, 525), (556, 559, 527, 524), (555, 558, 526, 522), (554, 557, 525, 521), (546, 556, 524, 523), (553, 555, 522, 520), (552, 554, 521, 519), (551, 553, 520, 518), (550, 552, 519, 517), (549, 551, 518, 516), (548, 550, 517, 515), (547, 549, 516, 513), (545, 548, 515, 514), (544, 547, 513, 512), (576, 579, 547, 544), (577, 580, 548, 545), (579, 581, 549, 547), (580, 582, 550, 548), (581, 583, 551, 549), (582, 584, 552, 550), (583, 585, 553, 551), (584, 586, 554, 552), (585, 587, 555, 553), (578, 588, 556, 546), (586, 589, 557, 554), (587, 590, 558, 555), (588, 591, 559, 556), (589, 592, 560, 557), (590, 593, 561, 558), (591, 594, 562, 559), (592, 595, 563, 560), (593, 596, 564, 561), (594, 597, 565, 562), (595, 598, 566, 563), (596, 599, 567, 564), (597, 600, 568, 565), (598, 578, 546, 566), (599, 601, 569, 567), (600, 602, 570, 568), (601, 603, 571, 569), (602, 604, 572, 570), (603, 605, 573, 571), (604, 606, 574, 572), (605, 607, 575, 573), (606, 576, 544, 574), (607, 577, 545, 575), (214, 215, 577, 607), (200, 201, 576, 606), (213, 214, 607, 605), (199, 200, 606, 604), (212, 213, 605, 603), (198, 199, 604, 602), (211, 212, 603, 601), (197, 198, 602, 600), (210, 211, 601, 599), (223, 192, 578, 598), (196, 197, 600, 597), (209, 210, 599, 596), (222, 223, 598, 595), (195, 196, 597, 594), (208, 209, 596, 593), (221, 222, 595, 592), (194, 195, 594, 591), (207, 208, 593, 590), (220, 221, 592, 589), (193, 194, 591, 588), (206, 207, 590, 587), (219, 220, 589, 586), (192, 193, 588, 578), (205, 206, 587, 585), (218, 219, 586, 584), (204, 205, 585, 583), (217, 218, 584, 582), (203, 204, 583, 581), (216, 217, 582, 580), (202, 203, 581, 579), (215, 216, 580, 577), (201, 202, 579, 576), (52, 54, 621, 639), (34, 36, 619, 638), (16, 18, 617, 637), (60, 62, 616, 636), (42, 44, 612, 635), (24, 26, 610, 634), (6, 8, 608, 633), (50, 52, 639, 632), (32, 34, 638, 631), (14, 16, 637, 630), (58, 60, 636, 629), (40, 42, 635, 628), (22, 24, 634, 627), (4, 6, 633, 626), (48, 50, 632, 625), (30, 32, 631, 624), (12, 14, 630, 623), (56, 58, 629, 622), (38, 40, 628, 620), (20, 22, 627, 618), (2, 4, 626, 615), (46, 48, 625, 613), (28, 30, 624, 611), (10, 12, 623, 609), (54, 56, 622, 621), (36, 38, 620, 619), (18, 20, 618, 617), (62, 0, 614, 616), (0, 2, 615, 614), (44, 46, 613, 612), (26, 28, 611, 610), (8, 10, 609, 608), (62, 671, 640, 0), (60, 670, 671, 62), (58, 669, 670, 60), (56, 668, 669, 58), (54, 667, 668, 56), (52, 666, 667, 54), (50, 665, 666, 52), (48, 664, 665, 50), (46, 663, 664, 48), (44, 662, 663, 46), (42, 661, 662, 44), (40, 660, 661, 42), (38, 659, 660, 40), (36, 658, 659, 38), (34, 657, 658, 36), (32, 656, 657, 34), (30, 655, 656, 32), (28, 654, 655, 30), (26, 653, 654, 28), (24, 652, 653, 26), (22, 651, 652, 24), (20, 650, 651, 22), (18, 649, 650, 20), (16, 648, 649, 18), (14, 647, 648, 16), (12, 646, 647, 14), (10, 645, 646, 12), (8, 644, 645, 10), (6, 643, 644, 8), (4, 642, 643, 6), (2, 641, 642, 4), (0, 640, 641, 2), (63, 61, 703, 685), (45, 43, 702, 683), (27, 25, 701, 681), (9, 7, 700, 679), (53, 51, 699, 677), (35, 33, 698, 675), (17, 15, 697, 673), (61, 59, 696, 703), (43, 41, 695, 702), (25, 23, 694, 701), (7, 5, 693, 700), (51, 49, 692, 699), (33, 31, 691, 698), (15, 13, 690, 697), (59, 57, 689, 696), (41, 39, 688, 695), (23, 21, 687, 694), (5, 3, 686, 693), (49, 47, 682, 692), (31, 29, 680, 691), (13, 11, 678, 690), (57, 55, 676, 689), (39, 37, 674, 688), (21, 19, 672, 687), (3, 1, 684, 686), (1, 63, 685, 684), (47, 45, 683, 682), (29, 27, 681, 680), (11, 9, 679, 678), (55, 53, 677, 676), (37, 35, 675, 674), (19, 17, 673, 672)])
_uv = me_cylinder.uv_layers.new(name='UVMap')
_uv.uv.foreach_set('vector', [0.07854, 0.4043, 0.03546, 0.4043, 0.03546, 0.4324, 0.07854, 0.4359, 0.07854, 0.4359, 0.03546, 0.4324, 0.03546, 0.4595, 0.07854, 0.4663, 0.07854, 0.4663, 0.03546, 0.4595, 0.03546, 0.4845, 0.07854, 0.4943, 0.07854, 0.4943, 0.03546, 0.4845, 0.03546, 0.5064, 0.07854, 0.5189, 0.07854, 0.5189, 0.03546, 0.5064, 0.03546, 0.4845, 0.07854, 0.4943, 0.07854, 0.4943, 0.03546, 0.4845, 0.03546, 0.4595, 0.07854, 0.4663, 0.07854, 0.4663, 0.03546, 0.4595, 0.03546, 0.4324, 0.07854, 0.4359, 0.07854, 0.4359, 0.03546, 0.4324, 0.03546, 0.4043, 0.07854, 0.4043, 0.07854, 0.4043, 0.03546, 0.4043, 0.03546, 0.3761, 0.07854, 0.3727, 0.07854, 0.3727, 0.03546, 0.3761, 0.03546, 0.349, 0.07854, 0.3422, 0.07854, 0.3422, 0.03546, 0.349, 0.03546, 0.3241, 0.07854, 0.3142, 0.07854, 0.3142, 0.03546, 0.3241, 0.03546, 0.3022, 0.07854, 0.2897, 0.07854, 0.2465, 0.03546, 0.234, 0.03546, 0.2121, 0.07854, 0.222, 0.07854, 0.222, 0.03546, 0.2121, 0.03546, 0.1872, 0.07854, 0.1939, 0.07854, 0.1939, 0.03546, 0.1872, 0.03546, 0.1601, 0.07854, 0.1635, 0.07854, 0.1635, 0.03546, 0.1601, 0.03546, 0.1319, 0.07854, 0.1319, 0.07854, 0.1319, 0.03546, 0.1319, 0.03546, 0.1037, 0.07854, 0.1003, 0.07854, 0.1003, 0.03546, 0.1037, 0.03546, 0.07666, 0.07854, 0.06988, 0.07854, 0.06988, 0.03546, 0.07666, 0.03546, 0.0517, 0.07854, 0.04185, 0.07854, 0.04185, 0.03546, 0.0517, 0.03546, 0.02983, 0.07854, 0.01728, 0.07854, 0.01728, 0.03546, 0.02983, 0.03546, 0.0517, 0.07854, 0.04185, 0.07854, 0.04185, 0.03546, 0.0517, 0.03546, 0.07666, 0.07854, 0.06988, 0.07854, 0.06988, 0.03546, 0.07666, 0.03546, 0.1037, 0.07854, 0.1003, 0.07854, 0.1003, 0.03546, 0.1037, 0.03546, 0.1319, 0.07854, 0.1319, 0.07854, 0.1319, 0.03546, 0.1319, 0.03546, 0.1601, 0.07854, 0.1635, 0.07854, 0.1635, 0.03546, 0.1601, 0.03546, 0.1872, 0.07854, 0.1939, 0.07854, 0.1939, 0.03546, 0.1872, 0.03546, 0.2121, 0.07854, 0.222, 0.07854, 0.222, 0.03546, 0.2121, 0.03546, 0.234, 0.07854, 0.2465, 0.07854, 0.2897, 0.03546, 0.3022, 0.03546, 0.3241, 0.07854, 0.3142, 0.07854, 0.3142, 0.03546, 0.3241, 0.03546, 0.349, 0.07854, 0.3422, 0.07854, 0.3422, 0.03546, 0.349, 0.03546, 0.3761, 0.07854, 0.3727, 0.07854, 0.3727, 0.03546, 0.3761, 0.03546, 0.4043, 0.07854, 0.4043, 0.4451, 0.5094, 0.4224, 0.5117, 0.4223, 0.4943, 0.4417, 0.4924, 0.5297, 0.3511, 0.5363, 0.3729, 0.5199, 0.3754, 0.5143, 0.3567, 0.3579, 0.299, 0.378, 0.2883, 0.3842, 0.3028, 0.367, 0.312, 0.3579, 0.4921, 0.3403, 0.4777, 0.352, 0.4651, 0.367, 0.4775, 0.5297, 0.44, 0.519, 0.4601, 0.5051, 0.4501, 0.5143, 0.4329, 0.4451, 0.2817, 0.4668, 0.2883, 0.4604, 0.3028, 0.4417, 0.2972, 0.3063, 0.3956, 0.3085, 0.3729, 0.3247, 0.3754, 0.3228, 0.3948, 0.3085, 0.4182, 0.3063, 0.3956, 0.3228, 0.3948, 0.3247, 0.4142, 0.4668, 0.5028, 0.4451, 0.5094, 0.4417, 0.4924, 0.4604, 0.4867, 0.519, 0.331, 0.5297, 0.3511, 0.5143, 0.3567, 0.5051, 0.3395, 0.3403, 0.3134, 0.3579, 0.299, 0.367, 0.312, 0.352, 0.3244, 0.378, 0.5028, 0.3579, 0.4921, 0.367, 0.4775, 0.3842, 0.4867, 0.5363, 0.4182, 0.5297, 0.44, 0.5143, 0.4329, 0.5199, 0.4142, 0.4224, 0.2794, 0.4451, 0.2817, 0.4417, 0.2972, 0.4223, 0.2953, 0.3151, 0.44, 0.3085, 0.4182, 0.3247, 0.4142, 0.3304, 0.4329, 0.4869, 0.4921, 0.4668, 0.5028, 0.4604, 0.4867, 0.4776, 0.4775, 0.5045, 0.3134, 0.519, 0.331, 0.5051, 0.3395, 0.4927, 0.3244, 0.3259, 0.331, 0.3403, 0.3134, 0.352, 0.3244, 0.3396, 0.3395, 0.3998, 0.5094, 0.378, 0.5028, 0.3842, 0.4867, 0.4029, 0.4924, 0.5385, 0.3956, 0.5363, 0.4182, 0.5199, 0.4142, 0.5218, 0.3948, 0.3998, 0.2817, 0.4224, 0.2794, 0.4223, 0.2953, 0.4029, 0.2972, 0.3259, 0.4601, 0.3151, 0.44, 0.3304, 0.4329, 0.3396, 0.4501, 0.5045, 0.4777, 0.4869, 0.4921, 0.4776, 0.4775, 0.4927, 0.4651, 0.4869, 0.299, 0.5045, 0.3134, 0.4927, 0.3244, 0.4776, 0.312, 0.3151, 0.3511, 0.3259, 0.331, 0.3396, 0.3395, 0.3304, 0.3567, 0.4224, 0.5117, 0.3998, 0.5094, 0.4029, 0.4924, 0.4223, 0.4943, 0.5363, 0.3729, 0.5385, 0.3956, 0.5218, 0.3948, 0.5199, 0.3754, 0.378, 0.2883, 0.3998, 0.2817, 0.4029, 0.2972, 0.3842, 0.3028, 0.3403, 0.4777, 0.3259, 0.4601, 0.3396, 0.4501, 0.352, 0.4651, 0.519, 0.4601, 0.5045, 0.4777, 0.4927, 0.4651, 0.5051, 0.4501, 0.4668, 0.2883, 0.4869, 0.299, 0.4776, 0.312, 0.4604, 0.3028, 0.3085, 0.3729, 0.3151, 0.3511, 0.3304, 0.3567, 0.3247, 0.3754, 0.7696, 0.2517, 0.7696, 0.2711, 0.7577, 0.275, 0.7604, 0.2537, 0.1419, 0.9565, 0.1409, 0.9689, 0.1485, 0.9875, 0.1545, 0.9485, 0.3842, 0.3028, 0.4029, 0.2972, 0.4049, 0.2936, 0.3956, 0.3292, 0.7154, 0.9743, 0.7145, 0.9867, 0.7256, 0.9974, 0.7256, 0.9608, 0.367, 0.312, 0.3842, 0.3028, 0.3956, 0.3292, 0.3648, 0.3102, 0.9698, 0.3961, 0.9681, 0.4132, 0.9758, 0.4287, 0.9818, 0.3953, 0.3247, 0.4142, 0.3228, 0.3948, 0.3462, 0.4011, 0.3174, 0.4246, 0.971, 0.8293, 0.97, 0.817, 0.9791, 0.8144, 0.9845, 0.85, 0.9872, 0.867, 0.9868, 0.8726, 0.9976, 0.8876, 0.9976, 0.8517, 0.7638, 0.9851, 0.7643, 0.9907, 0.774, 0.9973, 0.774, 0.9623, 0.3396, 0.3395, 0.352, 0.3244, 0.3697, 0.3461, 0.334, 0.3409, 0.8753, 0.4883, 0.8753, 0.4689, 0.8661, 0.4585, 0.8634, 0.482, 0.9681, 0.4589, 0.9698, 0.4417, 0.9818, 0.4409, 0.9758, 0.4743, 0.9835, 0.7156, 0.9851, 0.6984, 0.9941, 0.7007, 0.9941, 0.7312, 0.8753, 0.5077, 0.8753, 0.4883, 0.8634, 0.482, 0.8661, 0.502, 0.9872, 0.01941, 0.9881, 0.03175, 0.9977, 0.03658, 0.9977, 0.000848, 0.3247, 0.3754, 0.3304, 0.3567, 0.3523, 0.3713, 0.3174, 0.3811, 0.9898, 0.5157, 0.9865, 0.5203, 0.9698, 0.5281, 0.9881, 0.4972, 0.9681, 0.3102, 0.9691, 0.2979, 0.9817, 0.2899, 0.9757, 0.3289, 0.6427, 0.2653, 0.6453, 0.246, 0.6537, 0.2529, 0.6537, 0.2731, 0.9728, 0.6984, 0.9713, 0.7156, 0.9818, 0.7312, 0.9818, 0.7007, 0.03579, 0.9775, 0.03729, 0.9947, 0.04667, 0.9961, 0.04667, 0.9651, 0.4927, 0.3244, 0.5051, 0.3395, 0.5193, 0.3409, 0.4828, 0.3461, 0.9704, 0.369, 0.9681, 0.3638, 0.9732, 0.3464, 0.9869, 0.3831, 0.9881, 0.03943, 0.9872, 0.05177, 0.9974, 0.07425, 0.9974, 0.03827, 0.8753, 0.5288, 0.8753, 0.5094, 0.8661, 0.5114, 0.8634, 0.5327, 0.4604, 0.3028, 0.4776, 0.312, 0.4886, 0.3102, 0.4568, 0.3292, 0.8753, 0.5482, 0.8753, 0.5288, 0.8634, 0.5327, 0.8661, 0.5549, 0.1968, 0.9563, 0.1972, 0.962, 0.2111, 0.9873, 0.2057, 0.952, 0.7918, 0.8449, 0.7922, 0.8506, 0.8028, 0.8696, 0.8028, 0.8304, 0.4223, 0.2953, 0.4417, 0.2972, 0.4484, 0.2936, 0.4262, 0.3233, 0.7933, 0.8814, 0.7918, 0.8986, 0.8034, 0.9032, 0.8034, 0.8713, 0.2651, 0.9626, 0.2651, 0.9916, 0.2609, 0.9976, 0.2557, 0.9711, 0.9845, 0.85, 0.9791, 0.8144, 0.989, 0.8113, 0.989, 0.847, 0.986, 0.9011, 0.986, 0.9375, 0.9734, 0.945, 0.97, 0.9125, 0.9863, 0.1582, 0.983, 0.1229, 0.9982, 0.1265, 0.9982, 0.16, 0.06688, 0.9527, 0.06688, 0.9885, 0.0624, 0.9921, 0.05721, 0.9594, 0.2164, 0.8824, 0.2164, 0.9123, 0.2076, 0.8974, 0.2126, 0.8718, 0.9758, 0.4743, 0.9818, 0.4409, 0.9876, 0.4304, 0.9876, 0.4578, 0.9222, 0.9914, 0.9212, 0.9559, 0.929, 0.9541, 0.929, 0.9893, 0.983, 0.1212, 0.9864, 0.08549, 0.9992, 0.08272, 0.9992, 0.1163, 0.9871, 0.6601, 0.9871, 0.6967, 0.9713, 0.6868, 0.9747, 0.6537, 0.06674, 0.9107, 0.06674, 0.9457, 0.0624, 0.9511, 0.05721, 0.919, 0.9881, 0.4972, 0.9698, 0.5281, 0.9695, 0.5108, 0.9898, 0.4866, 0.9757, 0.3289, 0.9817, 0.2899, 0.9876, 0.2768, 0.9876, 0.3091, 0.9952, 0.1821, 0.9952, 0.2172, 0.9832, 0.2163, 0.9854, 0.1821, 0.5231, 0.7332, 0.5257, 0.6974, 0.5366, 0.6974, 0.5366, 0.7322, 0.9851, 0.8612, 0.9851, 0.8994, 0.97, 0.8849, 0.9732, 0.8517, 0.265, 0.8854, 0.265, 0.922, 0.2557, 0.9089, 0.2608, 0.8772, 0.9869, 0.3831, 0.9732, 0.3464, 0.9713, 0.3306, 0.9869, 0.3586, 0.2654, 0.9246, 0.2654, 0.961, 0.2571, 0.9596, 0.2557, 0.9237, 0.8458, 0.4857, 0.8172, 0.4585, 0.8394, 0.4617, 0.8617, 0.4864, 0.997, 0.9068, 0.997, 0.9387, 0.9877, 0.9285, 0.9927, 0.9011, 0.809, 0.5012, 0.8458, 0.4857, 0.8617, 0.4864, 0.832, 0.5001, 0.2057, 0.952, 0.2111, 0.9873, 0.2157, 0.986, 0.2157, 0.9505, 0.8458, 0.5169, 0.809, 0.5012, 0.832, 0.5001, 0.8617, 0.5145, 0.2106, 0.9814, 0.2057, 0.952, 0.2157, 0.9505, 0.2153, 0.9807, 0.8177, 0.5438, 0.8458, 0.5169, 0.8617, 0.5145, 0.8398, 0.5385, 0.2057, 0.952, 0.2106, 0.9814, 0.2153, 0.9807, 0.2157, 0.9505, 0.1545, 0.9485, 0.1485, 0.9875, 0.1604, 0.9677, 0.1604, 0.9354, 0.2111, 0.9873, 0.2057, 0.952, 0.2157, 0.9505, 0.2157, 0.986, 0.8062, 0.7803, 0.8062, 0.8179, 0.7949, 0.8287, 0.7918, 0.7964, 0.9985, 0.3306, 0.9985, 0.3615, 0.9938, 0.3626, 0.9886, 0.3343, 0.9818, 0.3953, 0.9758, 0.4287, 0.9876, 0.4121, 0.9876, 0.3848, 0.137, 0.9685, 0.137, 0.9354, 0.1049, 0.9454, 0.104, 0.956, 0.9634, 0.9536, 0.9634, 0.9861, 0.9307, 0.9706, 0.9311, 0.9658, 0.5962, 0.281, 0.6274, 0.2768, 0.6197, 0.3104, 0.615, 0.3115, 0.7085, 0.5562, 0.6762, 0.5581, 0.686, 0.5245, 0.6967, 0.5248, 0.0523, 0.9032, 0.03158, 0.909, 0.02226, 0.8791, 0.0376, 0.8727, 0.9618, 0.4846, 0.9618, 0.4538, 0.9287, 0.4643, 0.93, 0.479, 0.6061, 0.2748, 0.6061, 0.246, 0.5743, 0.2515, 0.5729, 0.2661, 0.5809, 0.2843, 0.6128, 0.2801, 0.6073, 0.3132, 0.5969, 0.3155, 0.9185, 0.9541, 0.9185, 0.9862, 0.8858, 0.9711, 0.8862, 0.9662, 0.727, 0.8425, 0.727, 0.8067, 0.6942, 0.8217, 0.695, 0.8323, 0.8085, 0.9522, 0.8112, 0.9723, 0.8423, 0.9693, 0.8423, 0.9527, 0.03409, 0.9651, 0.03409, 0.993, 0.002278, 0.9877, 0.000848, 0.973, 0.8112, 0.9331, 0.8085, 0.9522, 0.8423, 0.9527, 0.8423, 0.936, 0.8766, 0.9686, 0.8766, 0.9331, 0.844, 0.9514, 0.8444, 0.9562, 0.6914, 0.5585, 0.7234, 0.5566, 0.7094, 0.5251, 0.7045, 0.5249, 0.7538, 0.5631, 0.7346, 0.5655, 0.7292, 0.5347, 0.7453, 0.5303, 0.641, 0.2739, 0.641, 0.246, 0.6078, 0.2539, 0.6092, 0.2686, 0.7724, 0.5552, 0.7538, 0.5631, 0.7453, 0.5303, 0.7613, 0.5259, 0.5735, 0.981, 0.5735, 0.9487, 0.5414, 0.9586, 0.5405, 0.9692, 0.9649, 0.2394, 0.9649, 0.2749, 0.9327, 0.2625, 0.9323, 0.2577, 0.1951, 0.9826, 0.1951, 0.9505, 0.1621, 0.9622, 0.163, 0.9728, 0.8073, 0.5456, 0.7804, 0.5558, 0.7768, 0.5217, 0.791, 0.5178, 0.4641, 0.9943, 0.4641, 0.967, 0.4322, 0.9722, 0.4308, 0.9869, 0.06771, 0.8939, 0.0523, 0.9032, 0.0376, 0.8727, 0.05295, 0.8663, 0.727, 0.8442, 0.727, 0.8799, 0.695, 0.8698, 0.6942, 0.8592, 0.7128, 0.9923, 0.7128, 0.9608, 0.68, 0.9754, 0.6805, 0.9803, 0.6353, 0.9838, 0.6353, 0.9514, 0.603, 0.9635, 0.6026, 0.9684, 0.1023, 0.9354, 0.1023, 0.9685, 0.06941, 0.956, 0.07027, 0.9454, 0.9319, 0.7551, 0.9346, 0.7729, 0.9657, 0.77, 0.9657, 0.7533, 0.6728, 0.9655, 0.6728, 0.9928, 0.6395, 0.9854, 0.641, 0.9708, 0.7621, 0.9623, 0.7621, 0.9931, 0.7304, 0.9875, 0.7291, 0.9728, 0.9346, 0.7337, 0.9319, 0.7551, 0.9657, 0.7533, 0.9657, 0.7367, 0.6056, 0.7631, 0.634, 0.7629, 0.631, 0.8216, 0.6026, 0.8218, 0.1922, 0.2376, 0.1922, 0.2052, 0.2509, 0.2065, 0.2509, 0.2388, 0.1922, 0.06388, 0.1922, 0.09905, 0.2509, 0.1029, 0.2509, 0.06778, 0.1922, 0.4058, 0.1922, 0.4424, 0.2509, 0.4438, 0.2509, 0.4073, 0.1922, 0.3692, 0.1922, 0.4058, 0.2509, 0.4073, 0.2509, 0.3708, 0.1922, 0.3714, 0.1922, 0.3363, 0.2509, 0.3402, 0.2509, 0.3752, 0.1922, 0.06167, 0.1922, 0.02926, 0.2509, 0.03104, 0.2509, 0.06336, 0.1922, 0.2398, 0.1922, 0.2682, 0.2509, 0.2715, 0.2509, 0.2432, 0.1922, 0.5121, 0.1922, 0.4797, 0.2509, 0.4832, 0.2509, 0.5156, 0.1922, 0.2052, 0.1922, 0.17, 0.2509, 0.1714, 0.2509, 0.2065, 0.1922, 0.09905, 0.1922, 0.1356, 0.2509, 0.1393, 0.2509, 0.1029, 0.1922, 0.4424, 0.1922, 0.4775, 0.2509, 0.4788, 0.2509, 0.4438, 0.1922, 0.3363, 0.1922, 0.3038, 0.2509, 0.3078, 0.2509, 0.3402, 0.1922, 0.02926, 0.1922, 0.000848, 0.2509, 0.00271, 0.2509, 0.03104, 0.1922, 0.2732, 0.1922, 0.3016, 0.2509, 0.3034, 0.2509, 0.2751, 0.1922, 0.4797, 0.1922, 0.4446, 0.2509, 0.4482, 0.2509, 0.4832, 0.1922, 0.17, 0.1922, 0.1334, 0.2509, 0.1349, 0.2509, 0.1714, 0.1922, 0.1356, 0.1922, 0.1722, 0.2509, 0.1758, 0.2509, 0.1393, 0.1922, 0.4775, 0.1922, 0.5099, 0.2509, 0.5111, 0.2509, 0.4788, 0.1922, 0.3038, 0.1922, 0.2754, 0.2509, 0.2795, 0.2509, 0.3078, 0.1922, 0.003059, 0.1922, 0.03147, 0.2509, 0.03546, 0.2509, 0.007132, 0.1922, 0.3016, 0.1922, 0.334, 0.2509, 0.3357, 0.2509, 0.3034, 0.1922, 0.4446, 0.1922, 0.408, 0.2509, 0.4117, 0.2509, 0.4482, 0.1922, 0.1334, 0.1922, 0.09684, 0.2509, 0.09843, 0.2509, 0.1349, 0.1922, 0.1722, 0.1922, 0.2074, 0.2509, 0.2109, 0.2509, 0.1758, 0.1922, 0.5099, 0.1922, 0.5383, 0.2509, 0.5395, 0.2509, 0.5111, 0.1922, 0.266, 0.1922, 0.2376, 0.2509, 0.2388, 0.2509, 0.2671, 0.1922, 0.03147, 0.1922, 0.06388, 0.2509, 0.06778, 0.2509, 0.03546, 0.1922, 0.334, 0.1922, 0.3692, 0.2509, 0.3708, 0.2509, 0.3357, 0.1922, 0.408, 0.1922, 0.3714, 0.2509, 0.3752, 0.2509, 0.4117, 0.1922, 0.09684, 0.1922, 0.06167, 0.2509, 0.06336, 0.2509, 0.09843, 0.1922, 0.2074, 0.1922, 0.2398, 0.2509, 0.2432, 0.2509, 0.2109, 0.06941, 0.8792, 0.075, 0.9073, 0.1063, 0.8968, 0.1019, 0.8749, 0.9375, 0.5672, 0.9319, 0.5953, 0.9636, 0.5996, 0.9679, 0.5777, 0.075, 0.9073, 0.08596, 0.9337, 0.1148, 0.9174, 0.1063, 0.8968, 0.9319, 0.5953, 0.9319, 0.6239, 0.9636, 0.6219, 0.9636, 0.5996, 0.3025, 0.1986, 0.3184, 0.2224, 0.3438, 0.2008, 0.3314, 0.1822, 0.9319, 0.6239, 0.9375, 0.652, 0.9679, 0.6438, 0.9636, 0.6219, 0.3184, 0.2224, 0.3387, 0.2427, 0.3596, 0.2166, 0.3438, 0.2008, 0.5712, 0.0873, 0.5603, 0.06083, 0.5322, 0.0749, 0.5407, 0.09552, 0.3387, 0.2427, 0.3625, 0.2586, 0.3781, 0.229, 0.3596, 0.2166, 0.1604, 0.8792, 0.1604, 0.8505, 0.1294, 0.8541, 0.1294, 0.8764, 0.5603, 0.06083, 0.5443, 0.03702, 0.5198, 0.05635, 0.5322, 0.0749, 0.3625, 0.2586, 0.389, 0.2695, 0.3988, 0.2375, 0.3781, 0.229, 0.1604, 0.8505, 0.1548, 0.8225, 0.1251, 0.8322, 0.1294, 0.8541, 0.5443, 0.03702, 0.5241, 0.01676, 0.504, 0.04057, 0.5198, 0.05635, 0.389, 0.2695, 0.4171, 0.2751, 0.4206, 0.2419, 0.3988, 0.2375, 0.1548, 0.8225, 0.1438, 0.796, 0.1165, 0.8116, 0.1251, 0.8322, 0.5241, 0.01676, 0.5003, 0.000848, 0.4855, 0.02817, 0.504, 0.04057, 0.4171, 0.2751, 0.4457, 0.2751, 0.443, 0.2419, 0.4206, 0.2419, 0.3625, 0.000848, 0.3387, 0.01676, 0.3596, 0.04057, 0.3781, 0.02817, 0.1438, 0.9337, 0.1548, 0.9073, 0.1251, 0.8983, 0.1165, 0.9189, 0.4457, 0.2751, 0.4738, 0.2695, 0.4649, 0.2375, 0.443, 0.2419, 0.3387, 0.01676, 0.3184, 0.03702, 0.3438, 0.05635, 0.3596, 0.04057, 0.1548, 0.9073, 0.1604, 0.8792, 0.1294, 0.8764, 0.1251, 0.8983, 0.4738, 0.2695, 0.5003, 0.2586, 0.4855, 0.229, 0.4649, 0.2375, 0.3184, 0.03702, 0.3025, 0.06083, 0.3314, 0.0749, 0.3438, 0.05635, 0.5003, 0.2586, 0.5241, 0.2427, 0.504, 0.2166, 0.4855, 0.229, 0.08596, 0.796, 0.075, 0.8225, 0.1063, 0.8307, 0.1148, 0.8101, 0.5241, 0.2427, 0.5443, 0.2224, 0.5198, 0.2008, 0.504, 0.2166, 0.075, 0.8225, 0.06941, 0.8505, 0.1019, 0.8526, 0.1063, 0.8307, 0.5443, 0.2224, 0.5603, 0.1986, 0.5322, 0.1822, 0.5198, 0.2008, 0.06941, 0.8505, 0.06941, 0.8792, 0.1019, 0.8749, 0.1019, 0.8526, 0.5603, 0.1986, 0.5712, 0.1721, 0.5407, 0.1616, 0.5322, 0.1822, 0.3438, 0.2008, 0.3596, 0.2166, 0.3692, 0.2007, 0.3558, 0.1873, 0.5407, 0.09552, 0.5322, 0.0749, 0.5159, 0.08035, 0.5232, 0.09788, 0.3596, 0.2166, 0.3781, 0.229, 0.385, 0.2113, 0.3692, 0.2007, 0.443, 0.01527, 0.4206, 0.01527, 0.4211, 0.02968, 0.4401, 0.02968, 0.5322, 0.0749, 0.5198, 0.05635, 0.5054, 0.06459, 0.5159, 0.08035, 0.3781, 0.229, 0.3988, 0.2375, 0.4025, 0.2185, 0.385, 0.2113, 0.4206, 0.01527, 0.3988, 0.01963, 0.4025, 0.03338, 0.4211, 0.02968, 0.5198, 0.05635, 0.504, 0.04057, 0.492, 0.05118, 0.5054, 0.06459, 0.3988, 0.2375, 0.4206, 0.2419, 0.4211, 0.2222, 0.4025, 0.2185, 0.3988, 0.01963, 0.3781, 0.02817, 0.385, 0.04064, 0.4025, 0.03338, 0.504, 0.04057, 0.4855, 0.02817, 0.4762, 0.04064, 0.492, 0.05118, 0.4206, 0.2419, 0.443, 0.2419, 0.4401, 0.2222, 0.4211, 0.2222, 0.3781, 0.02817, 0.3596, 0.04057, 0.3692, 0.05118, 0.385, 0.04064, 0.4855, 0.02817, 0.4649, 0.01963, 0.4587, 0.03338, 0.4762, 0.04064, 0.443, 0.2419, 0.4649, 0.2375, 0.4587, 0.2185, 0.4401, 0.2222, 0.3596, 0.04057, 0.3438, 0.05635, 0.3558, 0.06459, 0.3692, 0.05118, 0.4649, 0.01963, 0.443, 0.01527, 0.4401, 0.02968, 0.4587, 0.03338, 0.4649, 0.2375, 0.4855, 0.229, 0.4762, 0.2113, 0.4587, 0.2185, 0.3438, 0.05635, 0.3314, 0.0749, 0.3453, 0.08035, 0.3558, 0.06459, 0.4855, 0.229, 0.504, 0.2166, 0.492, 0.2007, 0.4762, 0.2113, 0.3314, 0.0749, 0.3229, 0.09552, 0.338, 0.09788, 0.3453, 0.08035, 0.504, 0.2166, 0.5198, 0.2008, 0.5054, 0.1873, 0.492, 0.2007, 0.3229, 0.09552, 0.3185, 0.1174, 0.3343, 0.1165, 0.338, 0.09788, 0.5198, 0.2008, 0.5322, 0.1822, 0.5159, 0.1716, 0.5054, 0.1873, 0.3185, 0.1174, 0.3185, 0.1397, 0.3343, 0.1354, 0.3343, 0.1165, 0.5322, 0.1822, 0.5407, 0.1616, 0.5232, 0.154, 0.5159, 0.1716, 0.3185, 0.1397, 0.3229, 0.1616, 0.338, 0.154, 0.3343, 0.1354, 0.5407, 0.1616, 0.5451, 0.1397, 0.5269, 0.1354, 0.5232, 0.154, 0.3229, 0.1616, 0.3314, 0.1822, 0.3453, 0.1716, 0.338, 0.154, 0.5451, 0.1397, 0.5451, 0.1174, 0.5269, 0.1165, 0.5269, 0.1354, 0.3314, 0.1822, 0.3438, 0.2008, 0.3558, 0.1873, 0.3453, 0.1716, 0.5451, 0.1174, 0.5407, 0.09552, 0.5232, 0.09788, 0.5269, 0.1165, 0.8781, 0.5441, 0.8782, 0.5459, 0.8964, 0.5568, 0.9022, 0.496, 0.878, 0.1984, 0.8776, 0.2074, 0.902, 0.25, 0.8961, 0.1903, 0.8776, 0.2074, 0.878, 0.1984, 0.8961, 0.1903, 0.902, 0.25, 0.8782, 0.5459, 0.8781, 0.5441, 0.9022, 0.496, 0.8964, 0.5568, 0.7837, 0.9382, 0.7837, 0.9528, 0.766, 0.9606, 0.7575, 0.9084, 0.9696, 0.9881, 0.9651, 0.9706, 0.9878, 0.9536, 0.9878, 0.9875, 0.5752, 0.9656, 0.5797, 0.9832, 0.5979, 0.9825, 0.5979, 0.9487, 0.4222, 0.9597, 0.4222, 0.945, 0.396, 0.9169, 0.4045, 0.9663, 0.8782, 0.1929, 0.8783, 0.1911, 0.8965, 0.1821, 0.9023, 0.2429, 0.8778, 0.5386, 0.8774, 0.5297, 0.9019, 0.4889, 0.896, 0.5486, 0.1621, 0.8224, 0.1625, 0.8135, 0.1806, 0.8042, 0.1865, 0.8681, 0.5952, 0.9163, 0.5952, 0.9017, 0.5774, 0.8942, 0.5689, 0.9464, 0.9721, 0.7337, 0.9674, 0.7513, 0.9901, 0.7682, 0.9901, 0.7353, 0.9412, 0.1821, 0.9559, 0.1824, 0.9815, 0.2093, 0.9323, 0.1996, 0.1627, 0.808, 0.1628, 0.8061, 0.1809, 0.796, 0.1868, 0.8617, 0.6395, 0.8547, 0.6399, 0.8637, 0.658, 0.8727, 0.6639, 0.8087, 0.1628, 0.8061, 0.1627, 0.808, 0.1868, 0.8617, 0.1809, 0.796, 0.9747, 0.8093, 0.97, 0.7918, 0.9932, 0.7767, 0.9932, 0.8096, 0.9696, 0.6182, 0.9743, 0.6357, 0.9928, 0.636, 0.9928, 0.6031, 0.6401, 0.8692, 0.6402, 0.871, 0.6583, 0.8809, 0.6642, 0.8151, 0.1625, 0.8135, 0.1621, 0.8224, 0.1865, 0.8681, 0.1806, 0.8042, 0.6402, 0.871, 0.6401, 0.8692, 0.6642, 0.8151, 0.6583, 0.8809, 0.5107, 0.9156, 0.496, 0.9152, 0.4871, 0.9328, 0.5363, 0.9424, 0.9666, 0.2569, 0.9713, 0.2394, 0.9892, 0.2409, 0.9892, 0.2738, 0.05551, 0.9557, 0.05551, 0.9411, 0.02926, 0.9113, 0.03777, 0.9634, 0.6399, 0.8637, 0.6395, 0.8547, 0.6639, 0.8087, 0.658, 0.8727, 0.8774, 0.5297, 0.8778, 0.5386, 0.896, 0.5486, 0.9019, 0.4889, 0.8783, 0.1911, 0.8782, 0.1929, 0.9023, 0.2429, 0.8965, 0.1821, 0.4854, 0.944, 0.4854, 0.9586, 0.4677, 0.9653, 0.4592, 0.9159, 0.9742, 0.5672, 0.9696, 0.5848, 0.9924, 0.6014, 0.9924, 0.5676, 0.9695, 0.5474, 0.9741, 0.5298, 0.9923, 0.5302, 0.9923, 0.564, 0.3572, 0.9223, 0.3572, 0.9369, 0.3309, 0.967, 0.3395, 0.9149, 0.896, 0.5486, 0.9019, 0.4889, 0.9303, 0.4866, 0.9302, 0.5447, 0.1865, 0.8681, 0.1806, 0.8042, 0.2148, 0.808, 0.2149, 0.8701, 0.5689, 0.9464, 0.5774, 0.8942, 0.5431, 0.8961, 0.5405, 0.947, 0.1806, 0.8042, 0.1868, 0.8617, 0.2151, 0.8639, 0.2148, 0.808, 0.9323, 0.1996, 0.9815, 0.2093, 0.9815, 0.2377, 0.9334, 0.234, 0.1868, 0.8617, 0.1809, 0.796, 0.2151, 0.8, 0.2151, 0.8639, 0.6639, 0.8087, 0.658, 0.8727, 0.6922, 0.8689, 0.6922, 0.8067, 0.1809, 0.796, 0.1868, 0.8617, 0.2151, 0.8639, 0.2151, 0.8, 0.658, 0.8727, 0.6642, 0.8151, 0.6925, 0.8129, 0.6922, 0.8689, 0.1868, 0.8617, 0.1806, 0.8042, 0.2148, 0.808, 0.2151, 0.8639, 0.6642, 0.8151, 0.6583, 0.8809, 0.6925, 0.8768, 0.6925, 0.8129, 0.1806, 0.8042, 0.1865, 0.8681, 0.2149, 0.8701, 0.2148, 0.808, 0.6583, 0.8809, 0.6642, 0.8151, 0.6925, 0.8129, 0.6925, 0.8768, 0.5363, 0.9424, 0.4871, 0.9328, 0.4882, 0.9671, 0.5363, 0.9708, 0.6642, 0.8151, 0.658, 0.8727, 0.6922, 0.8689, 0.6925, 0.8129, 0.03777, 0.9634, 0.02926, 0.9113, 0.000848, 0.9107, 0.003453, 0.9616, 0.658, 0.8727, 0.6639, 0.8087, 0.6922, 0.8067, 0.6922, 0.8689, 0.9019, 0.4889, 0.896, 0.5486, 0.9302, 0.5447, 0.9303, 0.4866, 0.8965, 0.1821, 0.9023, 0.2429, 0.9306, 0.2453, 0.9306, 0.1862, 0.4592, 0.9159, 0.4677, 0.9653, 0.4334, 0.9634, 0.4308, 0.9152, 0.896, 0.5486, 0.9022, 0.496, 0.9306, 0.4936, 0.9302, 0.5447, 0.9023, 0.2429, 0.8961, 0.1903, 0.9303, 0.1942, 0.9306, 0.2453, 0.3395, 0.9149, 0.3309, 0.967, 0.3025, 0.9676, 0.3051, 0.9167, 0.9022, 0.496, 0.8964, 0.5568, 0.9306, 0.5527, 0.9306, 0.4936, 0.8961, 0.1903, 0.902, 0.25, 0.9303, 0.2523, 0.9303, 0.1942, 0.902, 0.25, 0.8961, 0.1903, 0.9303, 0.1942, 0.9303, 0.2523, 0.8964, 0.5568, 0.9022, 0.496, 0.9306, 0.4936, 0.9306, 0.5527, 0.7575, 0.9084, 0.766, 0.9606, 0.7317, 0.9587, 0.7291, 0.9078, 0.8961, 0.1903, 0.9023, 0.2429, 0.9306, 0.2453, 0.9303, 0.1942, 0.9022, 0.496, 0.896, 0.5486, 0.9302, 0.5447, 0.9306, 0.4936, 0.4045, 0.9663, 0.396, 0.9169, 0.3676, 0.9163, 0.3702, 0.9645, 0.9023, 0.2429, 0.8965, 0.1821, 0.9306, 0.1862, 0.9306, 0.2453, 0.3938, 0.6677, 0.4004, 0.7311, 0.4096, 0.7339, 0.3893, 0.7306, 0.3734, 0.5272, 0.3853, 0.5906, 0.3639, 0.5386, 0.3826, 0.5302, 0.4004, 0.7311, 0.4117, 0.6682, 0.4301, 0.7333, 0.4096, 0.7339, 0.3853, 0.5906, 0.338, 0.5477, 0.3472, 0.5506, 0.3639, 0.5386, 0.4117, 0.6682, 0.4409, 0.7257, 0.4501, 0.7286, 0.4301, 0.7333, 0.338, 0.5477, 0.3714, 0.6019, 0.3332, 0.5656, 0.3472, 0.5506, 0.4409, 0.7257, 0.429, 0.6623, 0.4688, 0.7201, 0.4501, 0.7286, 0.3714, 0.6019, 0.3131, 0.5802, 0.3223, 0.5831, 0.3332, 0.5656, 0.429, 0.6623, 0.4763, 0.7052, 0.4855, 0.7081, 0.4688, 0.7201, 0.3131, 0.5802, 0.3629, 0.617, 0.3151, 0.6023, 0.3223, 0.5831, 0.4763, 0.7052, 0.4429, 0.651, 0.4995, 0.6931, 0.4855, 0.7081, 0.3629, 0.617, 0.3025, 0.6197, 0.3118, 0.6226, 0.3151, 0.6023, 0.5064, 0.5927, 0.4479, 0.604, 0.5071, 0.5769, 0.5156, 0.5956, 0.4429, 0.651, 0.5012, 0.6728, 0.5104, 0.6756, 0.4995, 0.6931, 0.3025, 0.6197, 0.3611, 0.6335, 0.3124, 0.6431, 0.3118, 0.6226, 0.4479, 0.604, 0.4859, 0.5573, 0.4951, 0.5602, 0.5071, 0.5769, 0.5012, 0.6728, 0.4514, 0.6359, 0.5176, 0.6564, 0.5104, 0.6756, 0.3611, 0.6335, 0.3079, 0.6602, 0.3171, 0.6631, 0.3124, 0.6431, 0.4859, 0.5573, 0.4364, 0.592, 0.4801, 0.5462, 0.4951, 0.5602, 0.4514, 0.6359, 0.5118, 0.6332, 0.5209, 0.6361, 0.5176, 0.6564, 0.3079, 0.6602, 0.3664, 0.6489, 0.3256, 0.6818, 0.3171, 0.6631, 0.4364, 0.592, 0.4534, 0.5324, 0.4626, 0.5353, 0.4801, 0.5462, 0.5118, 0.6332, 0.4532, 0.6194, 0.5202, 0.6156, 0.5209, 0.6361, 0.3664, 0.6489, 0.3284, 0.6956, 0.3376, 0.6985, 0.3256, 0.6818, 0.4534, 0.5324, 0.4205, 0.5852, 0.4434, 0.5281, 0.4626, 0.5353, 0.4532, 0.6194, 0.5064, 0.5927, 0.5156, 0.5956, 0.5202, 0.6156, 0.3284, 0.6956, 0.3778, 0.661, 0.3526, 0.7126, 0.3376, 0.6985, 0.4205, 0.5852, 0.4139, 0.5218, 0.4231, 0.5248, 0.4434, 0.5281, 0.3778, 0.661, 0.3608, 0.7205, 0.3701, 0.7234, 0.3526, 0.7126, 0.4139, 0.5218, 0.4026, 0.5847, 0.4026, 0.5255, 0.4231, 0.5248, 0.3608, 0.7205, 0.3938, 0.6677, 0.3893, 0.7306, 0.3701, 0.7234, 0.4026, 0.5847, 0.3734, 0.5272, 0.3826, 0.5302, 0.4026, 0.5255, 0.4501, 0.7286, 0.4688, 0.7201, 0.4725, 0.7018, 0.4366, 0.6983, 0.3332, 0.5656, 0.3223, 0.5831, 0.3487, 0.5982, 0.3448, 0.5564, 0.4688, 0.7201, 0.4855, 0.7081, 0.4609, 0.6842, 0.4725, 0.7018, 0.3223, 0.5831, 0.3151, 0.6023, 0.3278, 0.5909, 0.3487, 0.5982, 0.4855, 0.7081, 0.4995, 0.6931, 0.5014, 0.6764, 0.4609, 0.6842, 0.3151, 0.6023, 0.3118, 0.6226, 0.3414, 0.6254, 0.3278, 0.5909, 0.5156, 0.5956, 0.5071, 0.5769, 0.5085, 0.567, 0.4816, 0.6068, 0.4995, 0.6931, 0.5104, 0.6756, 0.4781, 0.6619, 0.5014, 0.6764, 0.3118, 0.6226, 0.3124, 0.6431, 0.3253, 0.6294, 0.3414, 0.6254, 0.5071, 0.5769, 0.4951, 0.5602, 0.4694, 0.585, 0.5085, 0.567, 0.5104, 0.6756, 0.5176, 0.6564, 0.5184, 0.6419, 0.4781, 0.6619, 0.3124, 0.6431, 0.3171, 0.6631, 0.3451, 0.6533, 0.3253, 0.6294, 0.4951, 0.5602, 0.4801, 0.5462, 0.4831, 0.5381, 0.4694, 0.585, 0.5176, 0.6564, 0.5209, 0.6361, 0.4853, 0.6347, 0.5184, 0.6419, 0.3171, 0.6631, 0.3256, 0.6818, 0.3377, 0.6658, 0.3451, 0.6533, 0.4801, 0.5462, 0.4626, 0.5353, 0.4452, 0.5653, 0.4831, 0.5381, 0.5209, 0.6361, 0.5202, 0.6156, 0.5209, 0.6035, 0.4853, 0.6347, 0.3256, 0.6818, 0.3376, 0.6985, 0.3592, 0.6776, 0.3377, 0.6658, 0.4626, 0.5353, 0.4434, 0.5281, 0.4486, 0.5211, 0.4452, 0.5653, 0.5202, 0.6156, 0.5156, 0.5956, 0.4816, 0.6068, 0.5209, 0.6035, 0.3376, 0.6985, 0.3526, 0.7126, 0.3631, 0.6947, 0.3592, 0.6776, 0.4434, 0.5281, 0.4231, 0.5248, 0.418, 0.5581, 0.4486, 0.5211, 0.3526, 0.7126, 0.3701, 0.7234, 0.3815, 0.6947, 0.3631, 0.6947, 0.4231, 0.5248, 0.4026, 0.5255, 0.4102, 0.5186, 0.418, 0.5581, 0.3701, 0.7234, 0.3893, 0.7306, 0.3976, 0.7117, 0.3815, 0.6947, 0.4026, 0.5255, 0.3826, 0.5302, 0.3901, 0.5618, 0.4102, 0.5186, 0.3893, 0.7306, 0.4096, 0.7339, 0.4087, 0.702, 0.3976, 0.7117, 0.3826, 0.5302, 0.3639, 0.5386, 0.3737, 0.531, 0.3901, 0.5618, 0.4096, 0.7339, 0.4301, 0.7333, 0.4361, 0.7142, 0.4087, 0.702, 0.3639, 0.5386, 0.3472, 0.5506, 0.3658, 0.5759, 0.3737, 0.531, 0.4301, 0.7333, 0.4501, 0.7286, 0.4366, 0.6983, 0.4361, 0.7142, 0.3472, 0.5506, 0.3332, 0.5656, 0.3448, 0.5564, 0.3658, 0.5759, 0.5787, 0.7588, 0.5405, 0.7612, 0.5674, 0.6846, 0.599, 0.7375, 0.5824, 0.7607, 0.5999, 0.7586, 0.6174, 0.7373, 0.604, 0.6842, 0.9302, 0.573, 0.9145, 0.5672, 0.8936, 0.6406, 0.9226, 0.5928, 0.5405, 0.7612, 0.5833, 0.7588, 0.603, 0.7375, 0.5674, 0.6846, 0.5999, 0.7586, 0.5552, 0.761, 0.5803, 0.6845, 0.6174, 0.7373, 0.6316, 0.8734, 0.6026, 0.8762, 0.6033, 0.8973, 0.6316, 0.9497, 0.6813, 0.8881, 0.7209, 0.8825, 0.7209, 0.9591, 0.68, 0.9094, 0.5552, 0.761, 0.5842, 0.7588, 0.6038, 0.7375, 0.5803, 0.6845, 0.927, 0.2815, 0.9169, 0.2768, 0.894, 0.3496, 0.9196, 0.3013, 0.8759, 0.1821, 0.8342, 0.1983, 0.8241, 0.224, 0.8759, 0.2626, 0.5842, 0.7588, 0.5405, 0.7612, 0.5674, 0.6846, 0.6038, 0.7375, 0.9678, 0.4878, 0.9497, 0.4891, 0.9525, 0.5102, 0.9678, 0.5641, 0.1657, 0.8793, 0.2059, 0.8718, 0.2059, 0.9488, 0.1621, 0.9011, 0.5405, 0.7612, 0.5787, 0.7588, 0.599, 0.7375, 0.5674, 0.6846, 0.9497, 0.4891, 0.9323, 0.4866, 0.9369, 0.563, 0.9525, 0.5102, 0.2654, 0.796, 0.2267, 0.8093, 0.2185, 0.8337, 0.2654, 0.8755, 0.8029, 0.9842, 0.7854, 0.9834, 0.7888, 0.9621, 0.8029, 0.9078, 0.7677, 0.5755, 0.8068, 0.5672, 0.8068, 0.6445, 0.7626, 0.5977, 0.9647, 0.07301, 0.9855, 0.0778, 0.9855, 0.000848, 0.961, 0.05125, 0.8068, 0.5672, 0.7731, 0.5746, 0.7673, 0.5969, 0.8068, 0.6445, 0.9855, 0.0778, 0.9801, 0.07516, 0.9745, 0.05313, 0.9855, 0.000848, 0.7731, 0.5746, 0.8068, 0.5672, 0.8068, 0.6445, 0.7673, 0.5969, 0.9381, 0.08824, 0.9594, 0.08272, 0.9594, 0.16, 0.934, 0.1103, 0.8068, 0.5672, 0.7677, 0.5755, 0.7626, 0.5977, 0.8068, 0.6445, 0.9813, 0.16, 0.9669, 0.1557, 0.9611, 0.1334, 0.9813, 0.08272, 0.7677, 0.5755, 0.7922, 0.5696, 0.7941, 0.6465, 0.7626, 0.5977, 0.938, 0.6631, 0.9696, 0.6537, 0.9696, 0.732, 0.9319, 0.6861, 0.7922, 0.5696, 0.7523, 0.5781, 0.7492, 0.5999, 0.7941, 0.6465, 0.292, 0.9781, 0.2721, 0.9729, 0.2671, 0.9507, 0.292, 0.9008, 0.7523, 0.5781, 0.7654, 0.574, 0.7707, 0.6504, 0.7492, 0.5999, 0.6232, 0.7583, 0.5824, 0.7607, 0.604, 0.6842, 0.6378, 0.737, 0.7654, 0.574, 0.7292, 0.5818, 0.7291, 0.6032, 0.7707, 0.6504, 0.621, 0.1956, 0.6672, 0.2407, 0.6003, 0.1324, 0.6574, 0.06412, 0.9516, 0.7767, 0.9683, 0.8301, 0.9683, 0.9519, 0.9307, 0.8959, 0.9664, 0.3302, 0.9496, 0.2768, 0.9287, 0.3961, 0.9664, 0.4521, 0.3659, 0.9132, 0.3446, 0.8627, 0.3659, 0.7356, 0.3025, 0.8026, 0.6085, 0.1981, 0.6492, 0.2443, 0.5729, 0.1378, 0.6552, 0.06455, 0.8513, 0.7484, 0.8321, 0.7983, 0.8513, 0.9314, 0.8085, 0.8601, 0.7145, 0.3307, 0.6926, 0.2768, 0.7121, 0.3967, 0.6437, 0.4509, 0.479, 0.7892, 0.482, 0.7356, 0.4308, 0.8477, 0.482, 0.9135, 0.929, 0.9524, 0.9226, 0.8994, 0.929, 0.7767, 0.8858, 0.8361, 0.2973, 0.5422, 0.2904, 0.5955, 0.2973, 0.7227, 0.2671, 0.6577, 0.7274, 0.331, 0.6974, 0.2769, 0.7194, 0.3968, 0.6466, 0.4509, 0.6731, 0.7519, 0.6633, 0.8045, 0.7147, 0.6903, 0.6442, 0.6259, 0.8629, 0.9232, 0.8753, 0.8708, 0.8753, 0.7484, 0.853, 0.8023, 0.4291, 0.7356, 0.402, 0.7844, 0.4291, 0.9146, 0.3676, 0.8447, 0.5366, 0.5732, 0.5251, 0.5186, 0.5226, 0.6383, 0.5366, 0.6957, 0.6858, 0.7534, 0.668, 0.805, 0.7219, 0.6911, 0.6471, 0.6263, 0.7626, 0.5977, 0.7941, 0.6465, 0.7468, 0.7778, 0.804, 0.7119, 0.8757, 0.2768, 0.8521, 0.326, 0.8757, 0.4568, 0.809, 0.3837, 0.8098, 0.1979, 0.8225, 0.25, 0.8093, 0.1314, 0.7577, 0.08155, 0.9259, 0.1236, 0.9323, 0.1766, 0.8891, 0.06025, 0.9323, 0.000848, 0.7492, 0.5999, 0.7707, 0.6504, 0.7416, 0.7786, 0.7835, 0.7152, 0.8874, 0.000848, 0.8721, 0.05203, 0.8874, 0.1804, 0.8241, 0.1089, 0.6302, 0.5073, 0.6378, 0.5602, 0.6205, 0.4418, 0.5483, 0.4006, 0.599, 0.7375, 0.5674, 0.6846, 0.6378, 0.5619, 0.5435, 0.6189, 0.7593, 0.3248, 0.7328, 0.2768, 0.8073, 0.3802, 0.7513, 0.4534, 0.9226, 0.5928, 0.8936, 0.6406, 0.9302, 0.775, 0.8858, 0.7066, 0.6085, 0.1981, 0.6531, 0.2436, 0.58, 0.1364, 0.6552, 0.06455, 0.535, 0.7356, 0.532, 0.7892, 0.535, 0.9135, 0.4837, 0.8477, 0.2671, 0.8477, 0.297, 0.8991, 0.297, 0.7795, 0.2845, 0.7244, 0.8841, 0.7467, 0.8509, 0.6995, 0.8841, 0.5672, 0.8085, 0.6413, 0.621, 0.1956, 0.6539, 0.2434, 0.58, 0.1364, 0.6574, 0.06412, 0.9196, 0.3013, 0.894, 0.3496, 0.927, 0.4849, 0.8774, 0.4135, 0.7121, 0.3967, 0.6466, 0.4509, 0.6485, 0.4434, 0.7168, 0.5039, 0.6003, 0.4462, 0.5443, 0.4014, 0.5518, 0.4071, 0.6165, 0.3445, 0.6466, 0.4509, 0.7194, 0.3968, 0.7274, 0.4984, 0.6485, 0.4434, 0.6442, 0.6259, 0.7147, 0.6903, 0.7081, 0.5878, 0.6395, 0.6326, 0.7194, 0.3968, 0.6466, 0.4509, 0.6492, 0.4438, 0.7274, 0.4984, 0.7147, 0.6903, 0.6471, 0.6263, 0.6428, 0.6334, 0.7081, 0.5878, 0.6466, 0.4509, 0.7121, 0.3967, 0.7237, 0.4931, 0.6492, 0.4438, 0.6471, 0.6263, 0.7219, 0.6911, 0.7191, 0.5833, 0.6428, 0.6334, 0.7121, 0.3967, 0.6437, 0.4509, 0.647, 0.4441, 0.7237, 0.4931, 0.7219, 0.6911, 0.6471, 0.6263, 0.6435, 0.6338, 0.7191, 0.5833, 0.7577, 0.08155, 0.8093, 0.1314, 0.8225, 0.03695, 0.7622, 0.08786, 0.6471, 0.6263, 0.7147, 0.6903, 0.7133, 0.5754, 0.6435, 0.6338, 0.7901, 0.7803, 0.7291, 0.8257, 0.734, 0.8199, 0.7901, 0.874, 0.7147, 0.6903, 0.6442, 0.6259, 0.641, 0.6339, 0.7133, 0.5754, 0.5483, 0.4006, 0.6205, 0.4418, 0.6275, 0.3482, 0.5536, 0.4061, 0.5729, 0.1378, 0.6552, 0.06455, 0.6623, 0.07187, 0.5862, 0.01449, 0.7513, 0.4534, 0.8073, 0.3802, 0.7975, 0.5013, 0.7428, 0.4471, 0.6205, 0.4418, 0.5505, 0.4001, 0.5562, 0.4055, 0.6275, 0.3482, 0.6552, 0.06455, 0.58, 0.1364, 0.5901, 0.01589, 0.6623, 0.07187, 0.6009, 0.8925, 0.5424, 0.8332, 0.5405, 0.8416, 0.6009, 0.7781, 0.5505, 0.4001, 0.6276, 0.4402, 0.6378, 0.346, 0.5562, 0.4055, 0.58, 0.1364, 0.6574, 0.06412, 0.6638, 0.07133, 0.5901, 0.01589, 0.6574, 0.06412, 0.58, 0.1364, 0.5966, 0.01251, 0.6654, 0.07123, 0.6276, 0.4402, 0.5505, 0.4001, 0.5568, 0.4054, 0.6378, 0.346, 0.6574, 0.06412, 0.6003, 0.1324, 0.6075, 0.01648, 0.6638, 0.07133, 0.58, 0.1364, 0.6552, 0.06455, 0.6628, 0.07183, 0.5966, 0.01251, 0.5505, 0.4001, 0.6205, 0.4418, 0.6339, 0.3447, 0.5568, 0.4054, 0.6003, 0.1324, 0.6614, 0.06332, 0.6672, 0.0703, 0.6075, 0.01648, 0.6552, 0.06455, 0.5729, 0.1378, 0.5862, 0.01449, 0.6628, 0.07183, 0.6205, 0.4418, 0.5483, 0.4006, 0.5552, 0.406, 0.6339, 0.3447, 0.6437, 0.4509, 0.7121, 0.3967, 0.7168, 0.5039, 0.6451, 0.4429, 0.5483, 0.4006, 0.6003, 0.4462, 0.6165, 0.3445, 0.5552, 0.406, 0.6731, 0.5242, 0.6395, 0.4424, 0.6937, 0.5085, 0.6451, 0.4429, 0.6967, 0.5248, 0.686, 0.5245, 0.6967, 0.5248, 0.6451, 0.4429, 0.7168, 0.5039, 0.7045, 0.5249, 0.9433, 0.0008784, 0.934, 0.02226, 0.9593, 0.08103, 0.9593, 0.000848, 0.7094, 0.5251, 0.6485, 0.4434, 0.7274, 0.4984, 0.711, 0.5251, 0.711, 0.5251, 0.7274, 0.4984, 0.6492, 0.4438, 0.7094, 0.5251, 0.7094, 0.5251, 0.6492, 0.4438, 0.7237, 0.4931, 0.7045, 0.5249, 0.7045, 0.5249, 0.7237, 0.4931, 0.647, 0.4441, 0.6967, 0.5248, 0.8052, 0.002448, 0.7622, 0.08786, 0.8225, 0.03695, 0.8181, 0.000848, 0.7642, 0.9061, 0.7901, 0.874, 0.734, 0.8199, 0.7515, 0.9037, 0.6073, 0.3132, 0.5536, 0.4061, 0.6275, 0.3482, 0.615, 0.3115, 0.6624, 0.8825, 0.6395, 0.9189, 0.6783, 0.9638, 0.6783, 0.8842, 0.6197, 0.3104, 0.5562, 0.4055, 0.6378, 0.346, 0.6213, 0.3101, 0.6213, 0.3101, 0.6378, 0.346, 0.5568, 0.4054, 0.6197, 0.3104, 0.6197, 0.3104, 0.5568, 0.4054, 0.6339, 0.3447, 0.615, 0.3115, 0.615, 0.3115, 0.6339, 0.3447, 0.5552, 0.406, 0.6073, 0.3132, 0.6073, 0.3132, 0.5552, 0.406, 0.6165, 0.3445, 0.5969, 0.3155, 0.5969, 0.3155, 0.6165, 0.3445, 0.5518, 0.4071, 0.5843, 0.3183, 0.7076, 0.5602, 0.6395, 0.6326, 0.7081, 0.5878, 0.7154, 0.5611, 0.2388, 0.9659, 0.2185, 0.9436, 0.254, 0.8772, 0.254, 0.9611, 0.7203, 0.5616, 0.6428, 0.6334, 0.7191, 0.5833, 0.7219, 0.5618, 0.7453, 0.5303, 0.7291, 0.5123, 0.7375, 0.4489, 0.7613, 0.5259, 0.7613, 0.5259, 0.7375, 0.4489, 0.7661, 0.5096, 0.7768, 0.5217, 0.7768, 0.5217, 0.7661, 0.5096, 0.7428, 0.4471, 0.791, 0.5178, 0.791, 0.5178, 0.7428, 0.4471, 0.7975, 0.5013, 0.8034, 0.5144, 0.5966, 0.7637, 0.6009, 0.7781, 0.5405, 0.8416, 0.5837, 0.7629, 0.6033, 0.000848, 0.6654, 0.07123, 0.5966, 0.01251, 0.5956, 0.002384, 0.007498, 0.8853, 0.000848, 0.8771, 0.00396, 0.7987, 0.02226, 0.8791, 0.02226, 0.8791, 0.00396, 0.7987, 0.03308, 0.8637, 0.0376, 0.8727, 0.0376, 0.8727, 0.03308, 0.8637, 0.0107, 0.796, 0.05295, 0.8663, 0.5956, 0.002384, 0.5901, 0.01589, 0.6638, 0.07133, 0.6033, 0.000848, 0.05295, 0.8663, 0.0107, 0.796, 0.0657, 0.8477, 0.06771, 0.8601, 0.7189, 0.06744, 0.7189, 0.09766, 0.756, 0.1022, 0.756, 0.0748, 0.1267, 0.6661, 0.1267, 0.6975, 0.08958, 0.6929, 0.08958, 0.6644, 0.7189, 0.0396, 0.7189, 0.06744, 0.756, 0.0748, 0.756, 0.04954, 0.1267, 0.6346, 0.1267, 0.6661, 0.08958, 0.6644, 0.08958, 0.6359, 0.7189, 0.01519, 0.7189, 0.0396, 0.756, 0.04954, 0.756, 0.0274, 0.1267, 0.6044, 0.1267, 0.6346, 0.08958, 0.6359, 0.08958, 0.6085, 0.05081, 0.5782, 0.05081, 0.5538, 0.08789, 0.564, 0.08789, 0.5861, 0.1267, 0.5766, 0.1267, 0.6044, 0.08958, 0.6085, 0.08958, 0.5832, 0.05081, 0.6061, 0.05081, 0.5782, 0.08789, 0.5861, 0.08789, 0.6114, 0.2154, 0.7002, 0.2154, 0.6688, 0.1783, 0.6692, 0.1783, 0.6977, 0.1267, 0.5522, 0.1267, 0.5766, 0.08958, 0.5832, 0.08958, 0.5611, 0.05081, 0.6363, 0.05081, 0.6061, 0.08789, 0.6114, 0.08789, 0.6388, 0.2154, 0.7305, 0.2154, 0.7002, 0.1783, 0.6977, 0.1783, 0.7252, 0.2154, 0.5794, 0.2154, 0.5549, 0.1783, 0.5659, 0.1783, 0.5881, 0.05081, 0.6677, 0.05081, 0.6363, 0.08789, 0.6388, 0.08789, 0.6673, 0.2154, 0.7583, 0.2154, 0.7305, 0.1783, 0.7252, 0.1783, 0.7504, 0.2154, 0.6072, 0.2154, 0.5794, 0.1783, 0.5881, 0.1783, 0.6133, 0.05081, 0.6991, 0.05081, 0.6677, 0.08789, 0.6673, 0.08789, 0.6958, 0.2154, 0.7827, 0.2154, 0.7583, 0.1783, 0.7504, 0.1783, 0.7726, 0.2154, 0.6374, 0.2154, 0.6072, 0.1783, 0.6133, 0.1783, 0.6407, 0.05081, 0.7293, 0.05081, 0.6991, 0.08789, 0.6958, 0.08789, 0.7232, 0.7189, 0.2186, 0.7189, 0.243, 0.756, 0.234, 0.756, 0.2119, 0.2154, 0.6688, 0.2154, 0.6374, 0.1783, 0.6407, 0.1783, 0.6692, 0.05081, 0.7572, 0.05081, 0.7293, 0.08789, 0.7232, 0.08789, 0.7485, 0.7189, 0.1907, 0.7189, 0.2186, 0.756, 0.2119, 0.756, 0.1866, 0.05081, 0.7816, 0.05081, 0.7572, 0.08789, 0.7485, 0.08789, 0.7706, 0.7189, 0.1605, 0.7189, 0.1907, 0.756, 0.1866, 0.756, 0.1592, 0.1267, 0.7555, 0.1267, 0.7799, 0.08958, 0.7677, 0.08958, 0.7456, 0.7189, 0.1291, 0.7189, 0.1605, 0.756, 0.1592, 0.756, 0.1307, 0.1267, 0.7277, 0.1267, 0.7555, 0.08958, 0.7456, 0.08958, 0.7203, 0.7189, 0.09766, 0.7189, 0.1291, 0.756, 0.1307, 0.756, 0.1022, 0.1267, 0.6975, 0.1267, 0.7277, 0.08958, 0.7203, 0.08958, 0.6929, 0.1766, 0.703, 0.1766, 0.7365, 0.1267, 0.7277, 0.1267, 0.6975, 0.6689, 0.0921, 0.6689, 0.1269, 0.7189, 0.1291, 0.7189, 0.09766, 0.1766, 0.7365, 0.1766, 0.7673, 0.1267, 0.7555, 0.1267, 0.7277, 0.6689, 0.1269, 0.6689, 0.1616, 0.7189, 0.1605, 0.7189, 0.1291, 0.1766, 0.7673, 0.1766, 0.7943, 0.1267, 0.7799, 0.1267, 0.7555, 0.6689, 0.1616, 0.6689, 0.1951, 0.7189, 0.1907, 0.7189, 0.1605, 0.000848, 0.7943, 0.000848, 0.7673, 0.05081, 0.7572, 0.05081, 0.7816, 0.6689, 0.1951, 0.6689, 0.2259, 0.7189, 0.2186, 0.7189, 0.1907, 0.000848, 0.7673, 0.000848, 0.7365, 0.05081, 0.7293, 0.05081, 0.7572, 0.2654, 0.6683, 0.2654, 0.6335, 0.2154, 0.6374, 0.2154, 0.6688, 0.6689, 0.2259, 0.6689, 0.2529, 0.7189, 0.243, 0.7189, 0.2186, 0.000848, 0.7365, 0.000848, 0.703, 0.05081, 0.6991, 0.05081, 0.7293, 0.2654, 0.6335, 0.2654, 0.6001, 0.2154, 0.6072, 0.2154, 0.6374, 0.2654, 0.7943, 0.2654, 0.7673, 0.2154, 0.7583, 0.2154, 0.7827, 0.000848, 0.703, 0.000848, 0.6683, 0.05081, 0.6677, 0.05081, 0.6991, 0.2654, 0.6001, 0.2654, 0.5693, 0.2154, 0.5794, 0.2154, 0.6072, 0.2654, 0.7673, 0.2654, 0.7365, 0.2154, 0.7305, 0.2154, 0.7583, 0.000848, 0.6683, 0.000848, 0.6335, 0.05081, 0.6363, 0.05081, 0.6677, 0.2654, 0.5693, 0.2654, 0.5422, 0.2154, 0.5549, 0.2154, 0.5794, 0.2654, 0.7365, 0.2654, 0.703, 0.2154, 0.7002, 0.2154, 0.7305, 0.000848, 0.6335, 0.000848, 0.6001, 0.05081, 0.6061, 0.05081, 0.6363, 0.1766, 0.5422, 0.1766, 0.5693, 0.1267, 0.5766, 0.1267, 0.5522, 0.2654, 0.703, 0.2654, 0.6683, 0.2154, 0.6688, 0.2154, 0.7002, 0.000848, 0.6001, 0.000848, 0.5693, 0.05081, 0.5782, 0.05081, 0.6061, 0.1766, 0.5693, 0.1766, 0.6001, 0.1267, 0.6044, 0.1267, 0.5766, 0.000848, 0.5693, 0.000848, 0.5422, 0.05081, 0.5538, 0.05081, 0.5782, 0.1766, 0.6001, 0.1766, 0.6335, 0.1267, 0.6346, 0.1267, 0.6044, 0.6689, 0.000848, 0.6689, 0.02785, 0.7189, 0.0396, 0.7189, 0.01519, 0.1766, 0.6335, 0.1766, 0.6683, 0.1267, 0.6661, 0.1267, 0.6346, 0.6689, 0.02785, 0.6689, 0.05867, 0.7189, 0.06744, 0.7189, 0.0396, 0.1766, 0.6683, 0.1766, 0.703, 0.1267, 0.6975, 0.1267, 0.6661, 0.6689, 0.05867, 0.6689, 0.0921, 0.7189, 0.09766, 0.7189, 0.06744, 0.2509, 0.06778, 0.2509, 0.1029, 0.3008, 0.1068, 0.3008, 0.07333, 0.2509, 0.4117, 0.2509, 0.3752, 0.3008, 0.3791, 0.3008, 0.4139, 0.2509, 0.03546, 0.2509, 0.06778, 0.3008, 0.07333, 0.3008, 0.04252, 0.2509, 0.4482, 0.2509, 0.4117, 0.3008, 0.4139, 0.3008, 0.4487, 0.2509, 0.007132, 0.2509, 0.03546, 0.3008, 0.04252, 0.3008, 0.01552, 0.2509, 0.4832, 0.2509, 0.4482, 0.3008, 0.4487, 0.3008, 0.4821, 0.2509, 0.03104, 0.2509, 0.00271, 0.3008, 0.008327, 0.3008, 0.03533, 0.2509, 0.5156, 0.2509, 0.4832, 0.3008, 0.4821, 0.3008, 0.5129, 0.2509, 0.06336, 0.2509, 0.03104, 0.3008, 0.03533, 0.3008, 0.06615, 0.2509, 0.3708, 0.2509, 0.4073, 0.3008, 0.4067, 0.3008, 0.372, 0.6026, 0.8218, 0.631, 0.8216, 0.634, 0.8715, 0.607, 0.8717, 0.2509, 0.09843, 0.2509, 0.06336, 0.3008, 0.06615, 0.3008, 0.09958, 0.2509, 0.3357, 0.2509, 0.3708, 0.3008, 0.372, 0.3008, 0.3385, 0.2509, 0.5111, 0.2509, 0.5395, 0.3008, 0.5327, 0.3008, 0.5057, 0.2509, 0.1349, 0.2509, 0.09843, 0.3008, 0.09958, 0.3008, 0.1343, 0.2509, 0.3034, 0.2509, 0.3357, 0.3008, 0.3385, 0.3008, 0.3077, 0.2509, 0.4788, 0.2509, 0.5111, 0.3008, 0.5057, 0.3008, 0.4749, 0.2509, 0.1714, 0.2509, 0.1349, 0.3008, 0.1343, 0.3008, 0.1691, 0.2509, 0.2751, 0.2509, 0.3034, 0.3008, 0.3077, 0.3008, 0.2807, 0.2509, 0.4438, 0.2509, 0.4788, 0.3008, 0.4749, 0.3008, 0.4415, 0.2509, 0.2065, 0.2509, 0.1714, 0.3008, 0.1691, 0.3008, 0.2026, 0.2509, 0.2432, 0.2509, 0.2715, 0.3008, 0.2676, 0.3008, 0.2406, 0.2509, 0.4073, 0.2509, 0.4438, 0.3008, 0.4415, 0.3008, 0.4067, 0.2509, 0.2388, 0.2509, 0.2065, 0.3008, 0.2026, 0.3008, 0.2334, 0.2509, 0.2109, 0.2509, 0.2432, 0.3008, 0.2406, 0.3008, 0.2097, 0.2509, 0.2671, 0.2509, 0.2388, 0.3008, 0.2334, 0.3008, 0.2604, 0.2509, 0.1758, 0.2509, 0.2109, 0.3008, 0.2097, 0.3008, 0.1763, 0.2509, 0.3078, 0.2509, 0.2795, 0.3008, 0.2879, 0.3008, 0.3149, 0.2509, 0.1393, 0.2509, 0.1758, 0.3008, 0.1763, 0.3008, 0.1415, 0.2509, 0.3402, 0.2509, 0.3078, 0.3008, 0.3149, 0.3008, 0.3457, 0.2509, 0.1029, 0.2509, 0.1393, 0.3008, 0.1415, 0.3008, 0.1068, 0.2509, 0.3752, 0.2509, 0.3402, 0.3008, 0.3457, 0.3008, 0.3791, 0.1336, 0.1995, 0.1336, 0.2301, 0.1922, 0.2398, 0.1922, 0.2074, 0.1336, 0.09744, 0.1336, 0.0643, 0.1922, 0.06167, 0.1922, 0.09684, 0.1336, 0.4043, 0.1336, 0.3698, 0.1922, 0.3714, 0.1922, 0.408, 0.1336, 0.3367, 0.1336, 0.3698, 0.1922, 0.3692, 0.1922, 0.334, 0.1336, 0.03375, 0.1336, 0.0643, 0.1922, 0.06388, 0.1922, 0.03147, 0.1336, 0.2568, 0.1336, 0.2301, 0.1922, 0.2376, 0.1922, 0.266, 0.1336, 0.5024, 0.1336, 0.5292, 0.1922, 0.5383, 0.1922, 0.5099, 0.1336, 0.1664, 0.1336, 0.1995, 0.1922, 0.2074, 0.1922, 0.1722, 0.1336, 0.1319, 0.1336, 0.09744, 0.1922, 0.09684, 0.1922, 0.1334, 0.1336, 0.4388, 0.1336, 0.4043, 0.1922, 0.408, 0.1922, 0.4446, 0.1336, 0.3061, 0.1336, 0.3367, 0.1922, 0.334, 0.1922, 0.3016, 0.1336, 0.006978, 0.1336, 0.03375, 0.1922, 0.03147, 0.1922, 0.003059, 0.1336, 0.3061, 0.1336, 0.2794, 0.1922, 0.2754, 0.1922, 0.3038, 0.1336, 0.4719, 0.1336, 0.5024, 0.1922, 0.5099, 0.1922, 0.4775, 0.1336, 0.1319, 0.1336, 0.1664, 0.1922, 0.1722, 0.1922, 0.1356, 0.1336, 0.1664, 0.1336, 0.1319, 0.1922, 0.1334, 0.1922, 0.17, 0.1336, 0.4719, 0.1336, 0.4388, 0.1922, 0.4446, 0.1922, 0.4797, 0.1336, 0.2794, 0.1336, 0.3061, 0.1922, 0.3016, 0.1922, 0.2732, 0.1336, 0.03375, 0.1336, 0.006978, 0.1922, 0.000848, 0.1922, 0.02926, 0.1336, 0.3367, 0.1336, 0.3061, 0.1922, 0.3038, 0.1922, 0.3363, 0.1336, 0.4388, 0.1336, 0.4719, 0.1922, 0.4775, 0.1922, 0.4424, 0.1336, 0.09744, 0.1336, 0.1319, 0.1922, 0.1356, 0.1922, 0.09905, 0.1336, 0.1995, 0.1336, 0.1664, 0.1922, 0.17, 0.1922, 0.2052, 0.1336, 0.5024, 0.1336, 0.4719, 0.1922, 0.4797, 0.1922, 0.5121, 0.1336, 0.2301, 0.1336, 0.2568, 0.1922, 0.2682, 0.1922, 0.2398, 0.1336, 0.0643, 0.1336, 0.03375, 0.1922, 0.02926, 0.1922, 0.06167, 0.1336, 0.3698, 0.1336, 0.3367, 0.1922, 0.3363, 0.1922, 0.3714, 0.1336, 0.3698, 0.1336, 0.4043, 0.1922, 0.4058, 0.1922, 0.3692, 0.1336, 0.4043, 0.1336, 0.4388, 0.1922, 0.4424, 0.1922, 0.4058, 0.1336, 0.0643, 0.1336, 0.09744, 0.1922, 0.09905, 0.1922, 0.06388, 0.1336, 0.2301, 0.1336, 0.1995, 0.1922, 0.2052, 0.1922, 0.2376, 0.1336, 0.5292, 0.1336, 0.5024, 0.1922, 0.5121, 0.1922, 0.5406, 0.1336, 0.3698, 0.07854, 0.3727, 0.07854, 0.4043, 0.1336, 0.4043, 0.1336, 0.3367, 0.07854, 0.3422, 0.07854, 0.3727, 0.1336, 0.3698, 0.1336, 0.3061, 0.07854, 0.3142, 0.07854, 0.3422, 0.1336, 0.3367, 0.1336, 0.2794, 0.07854, 0.2897, 0.07854, 0.3142, 0.1336, 0.3061, 0.1336, 0.2301, 0.07854, 0.222, 0.07854, 0.2465, 0.1336, 0.2568, 0.1336, 0.1995, 0.07854, 0.1939, 0.07854, 0.222, 0.1336, 0.2301, 0.1336, 0.1664, 0.07854, 0.1635, 0.07854, 0.1939, 0.1336, 0.1995, 0.1336, 0.1319, 0.07854, 0.1319, 0.07854, 0.1635, 0.1336, 0.1664, 0.1336, 0.09744, 0.07854, 0.1003, 0.07854, 0.1319, 0.1336, 0.1319, 0.1336, 0.0643, 0.07854, 0.06988, 0.07854, 0.1003, 0.1336, 0.09744, 0.1336, 0.03375, 0.07854, 0.04185, 0.07854, 0.06988, 0.1336, 0.0643, 0.1336, 0.006978, 0.07854, 0.01728, 0.07854, 0.04185, 0.1336, 0.03375, 0.1336, 0.03375, 0.07854, 0.04185, 0.07854, 0.01728, 0.1336, 0.006978, 0.1336, 0.0643, 0.07854, 0.06988, 0.07854, 0.04185, 0.1336, 0.03375, 0.1336, 0.09744, 0.07854, 0.1003, 0.07854, 0.06988, 0.1336, 0.0643, 0.1336, 0.1319, 0.07854, 0.1319, 0.07854, 0.1003, 0.1336, 0.09744, 0.1336, 0.1664, 0.07854, 0.1635, 0.07854, 0.1319, 0.1336, 0.1319, 0.1336, 0.1995, 0.07854, 0.1939, 0.07854, 0.1635, 0.1336, 0.1664, 0.1336, 0.2301, 0.07854, 0.222, 0.07854, 0.1939, 0.1336, 0.1995, 0.1336, 0.2568, 0.07854, 0.2465, 0.07854, 0.222, 0.1336, 0.2301, 0.1336, 0.3061, 0.07854, 0.3142, 0.07854, 0.2897, 0.1336, 0.2794, 0.1336, 0.3367, 0.07854, 0.3422, 0.07854, 0.3142, 0.1336, 0.3061, 0.1336, 0.3698, 0.07854, 0.3727, 0.07854, 0.3422, 0.1336, 0.3367, 0.1336, 0.4043, 0.07854, 0.4043, 0.07854, 0.3727, 0.1336, 0.3698, 0.1336, 0.4388, 0.07854, 0.4359, 0.07854, 0.4043, 0.1336, 0.4043, 0.1336, 0.4719, 0.07854, 0.4663, 0.07854, 0.4359, 0.1336, 0.4388, 0.1336, 0.5024, 0.07854, 0.4943, 0.07854, 0.4663, 0.1336, 0.4719, 0.1336, 0.5292, 0.07854, 0.5189, 0.07854, 0.4943, 0.1336, 0.5024, 0.1336, 0.5024, 0.07854, 0.4943, 0.07854, 0.5189, 0.1336, 0.5292, 0.1336, 0.4719, 0.07854, 0.4663, 0.07854, 0.4943, 0.1336, 0.5024, 0.1336, 0.4388, 0.07854, 0.4359, 0.07854, 0.4663, 0.1336, 0.4719, 0.1336, 0.4043, 0.07854, 0.4043, 0.07854, 0.4359, 0.1336, 0.4388, 0.03546, 0.3761, 0.03546, 0.349, 0.000848, 0.3585, 0.000848, 0.3803, 0.03546, 0.07666, 0.03546, 0.0517, 0.000848, 0.06756, 0.000848, 0.08763, 0.5426, 0.4771, 0.5247, 0.4989, 0.5045, 0.4777, 0.519, 0.4601, 0.3205, 0.4989, 0.3025, 0.4771, 0.3259, 0.4601, 0.3403, 0.4777, 0.03546, 0.1872, 0.03546, 0.1601, 0.000848, 0.1547, 0.000848, 0.1765, 0.03546, 0.1037, 0.03546, 0.1319, 0.000848, 0.1306, 0.000848, 0.108, 0.03546, 0.4043, 0.03546, 0.4324, 0.000848, 0.4271, 0.000848, 0.4044, 0.03546, 0.349, 0.03546, 0.3241, 0.000848, 0.3385, 0.000848, 0.3585, 0.5028, 0.2768, 0.5247, 0.2948, 0.5045, 0.3134, 0.4869, 0.299, 0.5247, 0.4989, 0.5028, 0.5169, 0.4869, 0.4921, 0.5045, 0.4777, 0.03546, 0.4845, 0.03546, 0.4595, 0.000848, 0.4474, 0.000848, 0.4675, 0.03546, 0.1601, 0.03546, 0.1319, 0.000848, 0.1321, 0.000848, 0.1547, 0.03546, 0.1319, 0.03546, 0.1601, 0.000848, 0.1533, 0.000848, 0.1306, 0.03546, 0.4324, 0.03546, 0.4595, 0.000848, 0.4489, 0.000848, 0.4271, 0.3025, 0.3167, 0.3205, 0.2948, 0.3403, 0.3134, 0.3259, 0.331, 0.5247, 0.2948, 0.5426, 0.3167, 0.519, 0.331, 0.5045, 0.3134, 0.03546, 0.3241, 0.03546, 0.349, 0.000848, 0.36, 0.000848, 0.3399, 0.03546, 0.4595, 0.03546, 0.4324, 0.000848, 0.4256, 0.000848, 0.4474, 0.03546, 0.1319, 0.03546, 0.1037, 0.000848, 0.1094, 0.000848, 0.1321, 0.03546, 0.1601, 0.03546, 0.1872, 0.000848, 0.175, 0.000848, 0.1533, 0.03546, 0.4595, 0.03546, 0.4845, 0.000848, 0.469, 0.000848, 0.4489, 0.3205, 0.2948, 0.3424, 0.2768, 0.3579, 0.299, 0.3403, 0.3134, 0.03546, 0.0517, 0.03546, 0.07666, 0.000848, 0.08617, 0.000848, 0.06609, 0.03546, 0.349, 0.03546, 0.3761, 0.000848, 0.3818, 0.000848, 0.36, 0.03546, 0.4324, 0.03546, 0.4043, 0.000848, 0.403, 0.000848, 0.4256, 0.03546, 0.4043, 0.03546, 0.3761, 0.000848, 0.3803, 0.000848, 0.403, 0.03546, 0.1037, 0.03546, 0.07666, 0.000848, 0.08763, 0.000848, 0.1094, 0.03546, 0.1872, 0.03546, 0.2121, 0.000848, 0.1951, 0.000848, 0.175, 0.3424, 0.5169, 0.3205, 0.4989, 0.3403, 0.4777, 0.3579, 0.4921, 0.03546, 0.2121, 0.03546, 0.1872, 0.000848, 0.1765, 0.000848, 0.1966, 0.03546, 0.07666, 0.03546, 0.1037, 0.000848, 0.108, 0.000848, 0.08617, 0.03546, 0.3761, 0.03546, 0.4043, 0.000848, 0.4044, 0.000848, 0.3818])
me_cylinder.materials.append(mat_material_001)
me_cylinder.use_remesh_preserve_volume = False
me_cylinder.use_remesh_preserve_attributes = False
me_cylinder.use_mirror_vertex_groups = False
me_cylinder.update()

# ---- objects
ob_cylinder = bpy.data.objects.new('Cylinder', me_cylinder)
ob_lamp = bpy.data.objects.new('Lamp', light_lamp)
ob_camera = bpy.data.objects.new('Camera', cam_camera)

# ---- transforms, parenting, visibility, modifiers, constraints
ob_cylinder.location = (0.0, 0.0, 0.0)
ob_cylinder.scale = (0.9966, 0.9966, -1.271)
ob_cylinder.lineart.crease_threshold = 0.0
_m = ob_cylinder.modifiers.new('Subsurf', 'SUBSURF')
_m.uv_smooth = 'PRESERVE_CORNERS'
_m.quality = 2
_m.show_only_control_edges = False
ob_lamp.location = (4.076, 1.005, 5.904)
ob_lamp.rotation_euler = (0.6503, 0.05522, 1.866)
ob_lamp.lock_rotations_4d = False
ob_lamp.empty_display_type = 'ARROWS'
ob_lamp.color = (0.0, 0.0, 0.0, 0.0)
ob_lamp.lineart.crease_threshold = 0.0
ob_camera.location = (7.481, -6.508, 5.344)
ob_camera.rotation_euler = (1.109, 0.01082, 0.8149)
ob_camera.lock_rotations_4d = False
ob_camera.empty_display_type = 'ARROWS'
ob_camera.color = (0.0, 0.0, 0.0, 0.0)
ob_camera.display_type = 'WIRE'
ob_camera.lineart.crease_threshold = 0.0

# ---- collection membership
col_collection_1.objects.link(ob_cylinder)
col_collection_1.objects.link(ob_lamp)
col_collection_1.objects.link(ob_camera)

# ---- scene / render settings (as saved in the file)
scene.camera = ob_camera
scene.frame_start = 1; scene.frame_end = 250; scene.frame_set(1)
scene.render.engine = 'BLENDER_EEVEE_NEXT'
scene.render.resolution_percentage = 50
scene.render.dither_intensity = 0.0
scene.cycles.use_denoising = False
scene.cycles.samples = 10
scene.cycles.sampling_pattern = 'TABULATED_SOBOL'
scene.cycles.light_sampling_threshold = 0.0
scene.cycles.use_adaptive_sampling = False
scene.cycles.use_light_tree = False
scene.cycles.blur_glossy = 0.0
scene.cycles.pixel_filter_type = 'GAUSSIAN'
scene.cycles.sample_clamp_indirect = 0.0
scene.view_settings.view_transform = 'Standard'
bpy.context.view_layer.update()
